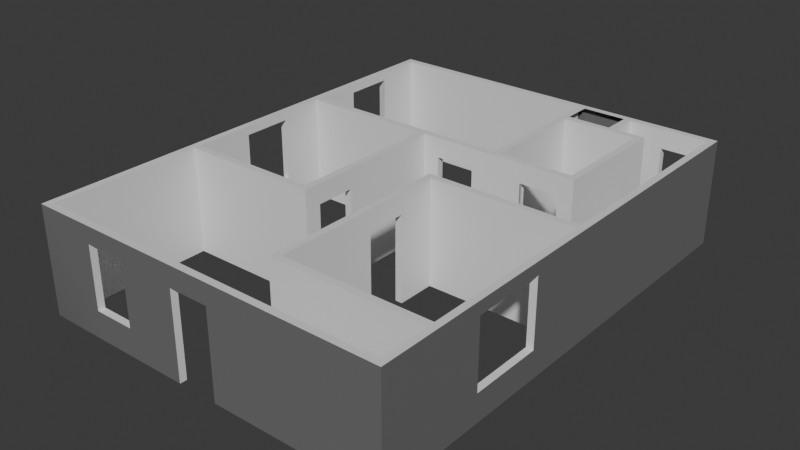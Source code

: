 # Source: 1st_Floor.blend  (saved by Blender 4.5.87; exported with 4.5.12 LTS)
import bpy
from mathutils import Matrix  # noqa: F401  (used for matrix-valued properties, if any)

bpy.ops.wm.read_factory_settings(use_empty=True)
scene = bpy.context.scene
scene.name = 'Scene'

# ---- collections
col_collection = bpy.data.collections.new('Collection'); scene.collection.children.link(col_collection)

# ---- materials (node trees are filled in below, after node groups)
mat_inner_walls = bpy.data.materials.new('Inner Walls')
mat_outer_walls = bpy.data.materials.new('Outer Walls')

# ---- material node trees
mat_inner_walls.use_nodes = True; mat_inner_walls.node_tree.nodes.clear()
_N = mat_inner_walls.node_tree.nodes; _L = mat_inner_walls.node_tree.links
n0 = _N.new('ShaderNodeBsdfPrincipled'); n0.name = 'Principled BSDF'; n0.location = (-200, 100)
n1 = _N.new('ShaderNodeOutputMaterial'); n1.name = 'Material Output'; n1.location = (200, 100)
_L.new(n0.outputs[0], n1.inputs[0])
n1.is_active_output = True
mat_outer_walls.use_nodes = True; mat_outer_walls.node_tree.nodes.clear()
_N = mat_outer_walls.node_tree.nodes; _L = mat_outer_walls.node_tree.links
n0 = _N.new('ShaderNodeBsdfPrincipled'); n0.name = 'Principled BSDF'; n0.location = (-200, 100)
n0.inputs[0].default_value = (0.165, 0.165, 0.165, 1.0)
n1 = _N.new('ShaderNodeOutputMaterial'); n1.name = 'Material Output'; n1.location = (200, 100)
_L.new(n0.outputs[0], n1.inputs[0])
n1.is_active_output = True

# ---- world
world_world = bpy.data.worlds.new('World'); scene.world = world_world
world_world.use_nodes = True; world_world.node_tree.nodes.clear()
_N = world_world.node_tree.nodes; _L = world_world.node_tree.links
n0 = _N.new('ShaderNodeOutputWorld'); n0.name = 'World Output'; n0.location = (200, 100)
n1 = _N.new('ShaderNodeBackground'); n1.name = 'Background'; n1.location = (-200, 100)
n1.inputs[0].default_value = (0.05088, 0.05088, 0.05088, 1.0)
_L.new(n1.outputs[0], n0.inputs[0])
n0.is_active_output = True
world_world.color = (0.05088, 0.05088, 0.05088)
world_world.sun_shadow_jitter_overblur = 0.0

# ---- meshes
me_scene = bpy.data.meshes.new('Scene')
me_scene.from_pydata([(-0.7741, -3.4, -0.2681), (-5.762, -3.4, -0.2681), (5.546, -3.179, 3.092), (-0.7741, -3.179, -0.2681), (-2.571, -3.4, 2.555), (-3.873, -3.179, 3.092), (-2.571, -3.179, 3.092), (-2.571, -3.179, 2.555), (0.4915, -3.4, -0.2681), (0.4915, -3.179, -0.2681), (0.4915, -3.179, 3.092), (5.767, -3.4, -0.2681), (-3.873, -3.4, 3.092), (-3.873, -3.4, 0.6015), (-5.762, -3.4, 3.092), (-5.542, -3.179, 3.092), (-3.873, -3.179, 0.6015), (-0.7684, -3.4, 3.092), (-2.571, -3.4, 0.6015), (-2.571, -3.4, 3.092), (-2.571, -3.179, 0.6015), (-0.7684, -3.179, 3.092), (0.4915, -3.4, 3.092), (0.4915, -3.4, 2.451), (-0.7684, -3.4, 2.451), (-0.7684, -3.179, 2.451), (5.546, -3.179, -0.2681), (-5.763, 9.941, 3.092), (-5.763, 9.941, -0.2681), (0.9708, -1.406, -0.2681), (-5.763, 11.6, 3.092), (-5.763, 11.6, -0.2681), (-5.542, 8.36, -0.2681), (-5.542, 5.233, 3.092), (-5.763, 8.36, 3.092), (-5.763, 9.941, 2.823), (-5.542, 9.941, 3.092), (-5.542, 8.36, 3.092), (-5.542, 8.36, 2.823), (-5.763, 8.36, -0.2681), (-5.542, 9.941, -0.2681), (-5.542, 8.36, 0.8106), (-5.763, 3.645, 0.8126), (-5.763, 3.645, -0.2681), (-5.763, 5.233, -0.2681), (-5.542, 5.233, -0.2681), (-5.542, 3.645, 0.8126), (-5.542, 3.645, -0.2681), (-5.763, 3.645, 3.092), (-5.763, 3.645, 2.818), (-5.763, 5.233, 2.818), (-5.763, 5.233, 3.092), (-5.542, 5.233, 2.818), (-5.542, 3.645, 3.092), (-5.542, 3.645, 2.818), (-5.542, -3.179, -0.2681), (5.767, -0.041, 3.092), (5.767, -3.4, 3.092), (5.546, -0.041, -0.2681), (5.767, 2.261, -0.2681), (5.767, -0.041, -0.2681), (5.767, -0.041, 0.5997), (5.546, -0.041, 0.5997), (5.546, 2.261, 0.5997), (5.546, 2.261, -0.2681), (5.767, 2.261, 3.092), (5.767, -0.041, 2.696), (5.546, -0.041, 2.696), (5.546, -0.041, 3.092), (5.546, 2.261, 3.092), (5.546, 2.261, 2.696), (5.767, 11.61, -0.2681), (5.767, 11.61, 3.092), (4.133, 11.61, -0.2681), (4.133, 11.61, 3.092), (4.133, 11.39, -0.2681), (4.13, 11.61, 2.482), (5.375, 11.61, 2.482), (5.375, 11.61, 3.092), (5.375, 11.39, 2.482), (5.375, 11.39, 3.092), (4.13, 11.39, 3.092), (4.13, 11.39, 2.482), (-1.112, 1.544, -0.2681), (-5.539, 1.765, -0.2681), (-5.539, 1.544, -0.2681), (-1.337, 3.324, -0.2681), (-1.116, 3.324, -0.2681), (-1.337, 6.605, -0.2681), (-1.129, 6.605, -0.2681), (0.6216, 6.605, -0.2681), (2.282, 6.605, -0.2681), (2.282, 6.826, -0.2681), (0.6216, 6.826, -0.2681), (1.429, 10.26, -0.2681), (0.7484, 4.474, -0.2681), (5.546, 4.253, -0.2681), (5.546, -1.627, -0.2681), (5.546, -1.406, -0.2681), (1.429, 6.826, -0.2681), (0.9708, 4.253, -0.2681), (1.208, 6.826, -0.2681), (3.033, 10.49, -0.2681), (-0.6171, 6.605, -0.2681), (2.812, 11.39, -0.2681), (4.009, 6.604, -0.2681), (4.009, 10.49, -0.2681), (3.531, 6.605, 2.486), (3.522, 6.826, 2.486), (2.282, 6.826, 2.486), (-0.6171, 6.605, 2.468), (0.6216, 6.605, 2.468), (0.6216, 6.826, 2.468), (-0.6171, 6.826, 2.468), (-1.116, 2.075, 2.475), (0.75, 3.02, -0.2681), (0.9708, 3.02, -0.2681), (0.75, 3.02, 2.464), (0.75, 1.755, 2.464), (0.9708, 1.755, 2.464), (0.9708, 3.02, 2.464), (0.75, 1.755, -0.2681), (0.75, -1.627, -0.2681), (0.9708, 1.755, -0.2681), (-5.539, 1.544, 3.092), (-5.539, 1.765, 3.092), (-1.337, 6.605, 3.092), (-1.116, 3.324, 3.092), (-1.337, 3.324, 3.092), (-1.129, 6.605, 3.092), (-5.542, 6.605, 3.092), (0.6216, 6.826, 3.092), (0.6216, 6.605, 3.092), (4.009, 10.49, 3.092), (5.546, 4.253, 3.092), (0.7484, 4.474, 3.092), (-0.6171, 6.605, 3.092), (5.546, -1.406, 3.092), (5.546, -1.627, 3.092), (1.208, 6.826, 3.092), (2.812, 11.39, 3.092), (3.033, 11.39, 3.092), (3.033, 10.49, 3.092), (3.522, 6.604, 3.092), (3.788, 10.28, 3.092), (4.009, 6.604, 3.092), (2.282, 6.826, 3.092), (3.522, 6.826, 3.092), (2.282, 6.605, 3.092), (-1.114, 1.544, 3.092), (-1.337, 1.765, 3.092), (0.9708, 3.02, 3.092), (0.75, 3.02, 3.092), (0.9708, 1.755, 3.092), (0.75, 1.755, 3.092), (-3.873, -3.179, 2.555), (0.75, -1.627, 3.092), (-0.6171, 6.825, 3.092), (-3.873, -3.4, 2.555), (-2.571, -3.4, -0.2681), (-3.873, -3.4, -0.2681), (-2.571, -3.179, -0.2681), (-3.873, -3.179, -0.2681), (0.4915, -3.179, 2.451), (5.767, 2.261, 0.5997), (5.767, 2.261, 2.696), (5.546, 4.474, -0.2681), (5.546, 4.474, 3.092), (5.546, 11.39, -0.2681), (5.546, 11.39, 3.092), (5.375, 11.61, -0.2681), (5.375, 11.39, -0.2681), (-1.337, 3.324, 2.475), (-1.116, 3.324, 2.475), (-1.336, 1.765, -0.2681), (-1.337, 2.075, 2.475), (-5.763, 5.233, 0.8126), (-5.542, 5.233, 0.8126), (-5.763, 9.941, 0.8106), (-5.542, 9.941, 2.823), (-5.542, 9.941, 0.8106), (-5.763, 8.36, 0.8106), (-5.763, 8.36, 2.823), (-5.542, 11.39, 3.092), (-5.542, 11.39, -0.2681), (0.9708, -1.406, 3.092), (1.429, 6.826, 3.092), (3.033, 11.39, -0.2681), (-0.6171, 6.825, -0.2681), (1.429, 11.39, -0.2681), (1.208, 11.39, -0.2681), (-1.337, 2.075, 3.092), (0.9708, 4.253, 3.092), (-1.116, 2.075, 3.092), (-1.114, 2.075, -0.2681), (-1.336, 2.075, -0.2681), (1.429, 11.39, 3.092), (1.208, 11.39, 3.092), (3.788, 6.826, -0.2681), (3.788, 6.826, 3.092), (3.531, 6.604, -0.2681), (3.531, 6.826, -0.2681), (3.788, 10.28, -0.2681), (1.429, 10.49, -0.2681), (1.429, 10.49, 3.092), (1.429, 10.26, 3.092), (2.812, 10.49, 3.092), (2.812, 10.49, -0.2681), (2.282, 6.605, 2.486), (-5.542, 6.826, -0.2681), (-5.542, 6.605, -0.2681), (-5.542, 6.826, 3.092), (-3.222, -3.179, 2.555), (-3.222, -3.4, 2.555)], [], [(5, 12, 19, 6), (33, 53, 54, 52), (5, 6, 7, 212, 155), (20, 16, 13, 18), (67, 62, 137), (13, 158, 14), (163, 10, 2), (21, 10, 163, 25), (12, 5, 15, 14), (180, 178, 181, 41), (74, 78, 77, 76), (42, 176, 44, 43), (62, 67, 66, 61), (63, 70, 134), (106, 133, 144, 202), (32, 39, 28, 40), (111, 132, 136, 110), (174, 84, 125, 150), (144, 205, 94, 202), (45, 44, 39, 32, 209, 210), (164, 59, 71), (164, 61, 60, 59), (45, 177, 176, 44), (133, 142, 206, 204, 205, 144), (143, 148, 208, 107), (148, 146, 186, 139, 131, 132), (4, 7, 20, 18), (13, 16, 155, 158), (156, 122, 97, 138), (34, 27, 35, 182), (178, 35, 30), (76, 73, 31), (70, 63, 164, 165), (25, 3, 20), (125, 53, 48, 14, 15, 124), (46, 42, 49, 54), (97, 98, 58, 60, 11, 26), (80, 78, 74, 81), (186, 139, 101, 99), (40, 28, 31, 184), (38, 182, 35, 179), (131, 157, 136, 132), (172, 173, 114, 175), (111, 91, 208), (70, 165, 66, 67), (118, 121, 122), (146, 147, 108, 109), (99, 186, 146, 109, 92), (50, 182, 181), (172, 128, 126), (6, 19, 17, 21), (212, 213, 158, 155), (10, 22, 57, 2), (7, 25, 20), (1, 55, 162, 160), (163, 23, 24, 25), (29, 123, 119), (129, 126, 128, 127), (30, 27, 36, 183), (177, 176, 42, 46), (33, 51, 48, 53), (68, 69, 70, 67), (68, 56, 65, 69), (69, 65, 72, 169, 167, 134), (142, 133, 106, 102), (80, 81, 82, 79), (125, 124, 149, 150), (149, 124, 85, 83), (47, 43, 44, 45), (86, 87, 173, 172), (121, 123, 29, 122), (177, 45, 210), (48, 51, 50, 49), (179, 180, 40, 184, 183, 36), (154, 152, 117, 118), (122, 29, 98, 97), (185, 137, 98, 29), (138, 137, 185, 156), (83, 85, 84, 174), (82, 76, 77, 79), (197, 139, 186, 205, 204, 196), (205, 186, 99, 94), (133, 145, 105, 106), (208, 109, 108, 107), (117, 120, 119, 118), (181, 178, 28, 39), (102, 207, 104, 187), (95, 166, 96, 100), (112, 113, 157, 131), (81, 74, 30, 183, 197, 196, 140, 141), (191, 193, 127, 128), (141, 140, 206, 142), (154, 153, 151, 152), (152, 151, 192, 135), (199, 145, 133, 144), (120, 116, 100), (156, 185, 153, 154), (95, 100, 116, 115), (122, 156, 118), (24, 23, 22, 17), (9, 8, 23, 163), (19, 12, 158, 213, 4), (21, 17, 22, 10), (36, 27, 34, 37), (36, 37, 38, 179), (180, 41, 32, 40), (46, 54, 125), (83, 174, 195, 194), (177, 46, 47, 45), (23, 8, 11), (62, 63, 64, 58), (65, 56, 66, 165), (143, 147, 146, 148), (73, 76, 82, 75), (147, 143, 145, 199), (126, 130, 210, 88), (37, 34, 51, 33, 130, 211), (94, 203, 207, 102, 106, 202), (135, 167, 166, 95), (141, 142, 102, 187), (105, 198, 202, 106), (151, 153, 119, 120), (128, 172, 175, 191), (150, 149, 193, 191), (118, 119, 123, 121), (3, 25, 24, 0), (42, 14, 49), (54, 49, 50, 52), (13, 160, 159, 18), (16, 20, 161, 162), (55, 15, 16), (24, 4, 18), (57, 56, 68, 137, 138, 2), (26, 11, 8, 9), (62, 61, 164, 63), (11, 60, 61), (64, 59, 60, 58), (134, 167, 135, 192), (72, 78, 80, 169), (168, 171, 170, 71), (169, 80, 79), (77, 72, 71), (166, 167, 169, 168), (170, 171, 79, 77), (115, 116, 120, 117), (176, 177, 52, 50), (179, 35, 178, 180), (41, 181, 182, 38), (131, 139, 101, 93, 112), (113, 110, 103, 188), (89, 103, 110), (129, 127, 173), (129, 136, 157, 211, 130, 126), (134, 192, 100, 96), (93, 90, 111, 112), (175, 114, 194, 195), (83, 194, 114), (114, 173, 127, 193), (175, 195, 174), (187, 75, 82), (190, 197, 183, 184), (198, 105, 200, 201), (202, 198, 199, 144), (201, 200, 107, 108), (107, 105, 145), (201, 108, 147, 199, 198), (90, 93, 101, 99, 92, 91), (59, 64, 168, 71), (139, 197, 190, 101), (101, 190, 189, 203, 94, 99), (91, 92, 109, 208), (73, 75, 187, 104, 189, 190, 184, 31), (47, 84, 85, 55, 1, 43), (160, 162, 161, 159), (159, 161, 3, 0), (37, 211, 209, 32, 41, 38), (211, 130, 210, 209), (157, 113, 188, 209, 211), (89, 88, 210, 209, 188, 103), (87, 86, 88, 89), (168, 64, 96, 166), (7, 4, 213, 212), (115, 117, 95), (156, 154, 118), (117, 152, 135), (155, 16, 15), (7, 6, 21), (16, 162, 55), (21, 25, 7), (3, 161, 20), (85, 124, 15, 55), (193, 149, 114), (26, 9, 163), (2, 26, 163), (149, 83, 114), (97, 26, 2, 138), (96, 64, 63), (70, 69, 134), (96, 63, 134), (62, 58, 98), (98, 137, 62), (137, 68, 67), (15, 5, 155), (173, 87, 89), (89, 129, 173), (53, 125, 54), (125, 84, 46), (84, 47, 46), (210, 130, 177), (130, 33, 52), (130, 52, 177), (126, 88, 172), (88, 86, 172), (174, 150, 175), (150, 191, 175), (136, 129, 110), (129, 89, 110), (208, 148, 132), (111, 90, 91), (208, 132, 111), (145, 143, 107), (107, 200, 105), (100, 192, 120), (192, 151, 120), (119, 153, 185), (185, 29, 119), (79, 171, 168), (168, 169, 79), (82, 81, 141), (141, 187, 82), (31, 30, 76), (30, 74, 76), (71, 170, 77), (77, 78, 72), (71, 72, 164), (72, 65, 165), (165, 164, 72), (56, 57, 66), (57, 11, 61), (66, 57, 61), (11, 57, 23), (57, 22, 23), (159, 0, 18), (0, 24, 18), (24, 17, 4), (17, 19, 4), (1, 160, 13), (158, 12, 14), (1, 13, 14), (42, 43, 1), (1, 14, 42), (14, 48, 49), (50, 51, 182), (51, 34, 182), (39, 44, 181), (44, 176, 181), (176, 50, 181), (31, 28, 178), (35, 27, 30), (31, 178, 30), (95, 117, 135)])
me_scene.polygons.foreach_set('material_index', [0, 0, 0, 0, 0, 1, 0, 0, 0, 0, 1, 1, 0, 0, 0, 0, 0, 0, 0, 0, 1, 1, 0, 0, 0, 0, 0, 0, 0, 1, 1, 1, 0, 0, 0, 0, 0, 0, 0, 0, 0, 0, 0, 0, 0, 0, 0, 0, 1, 0, 0, 0, 0, 0, 0, 0, 0, 0, 0, 0, 0, 0, 0, 0, 0, 0, 0, 0, 0, 0, 0, 0, 1, 0, 0, 0, 0, 0, 0, 0, 0, 0, 0, 0, 0, 1, 0, 0, 0, 0, 0, 0, 0, 0, 0, 0, 0, 0, 0, 1, 0, 1, 0, 0, 0, 0, 0, 0, 0, 1, 0, 1, 0, 0, 0, 0, 0, 0, 0, 0, 0, 0, 0, 0, 0, 0, 1, 0, 1, 0, 0, 1, 0, 0, 0, 1, 0, 0, 0, 0, 0, 1, 0, 0, 0, 0, 0, 0, 0, 0, 0, 0, 0, 0, 0, 0, 0, 0, 0, 0, 0, 0, 0, 0, 0, 0, 0, 0, 0, 0, 0, 0, 0, 0, 0, 0, 0, 0, 0, 0, 0, 0, 0, 0, 0, 0, 0, 0, 0, 0, 0, 0, 0, 0, 0, 0, 0, 0, 0, 0, 0, 0, 0, 0, 0, 0, 0, 0, 0, 0, 0, 0, 0, 0, 0, 0, 0, 0, 0, 0, 0, 0, 0, 0, 0, 0, 0, 0, 0, 0, 1, 1, 1, 1, 1, 1, 1, 1, 1, 1, 1, 1, 1, 1, 1, 1, 1, 1, 1, 1, 1, 1, 1, 1, 1, 1, 1, 1, 1, 1, 0])
_uv = me_scene.uv_layers.new(name='UVSet0')
_uv.uv.foreach_set('vector', [0.05544, 0.006479, 0.05544, 0.0, 0.09363, 0.0, 0.09363, 0.006479, 0.2957, 0.5422, 0.2957, 0.4956, 0.3038, 0.4956, 0.3038, 0.5422, 0.1972, 0.7168, 0.1972, 0.6786, 0.2129, 0.6786, 0.2129, 0.6977, 0.2129, 0.7168, 0.8546, 0.345, 0.8546, 0.3832, 0.8481, 0.3832, 0.8481, 0.345, 0.7949, 0.305, 0.8565, 0.305, 0.7833, 0.345, 0.1716, 0.4959, 0.1143, 0.4959, 0.09858, 0.4405, 0.216, 0.5887, 0.1972, 0.5887, 0.1972, 0.4405, 0.1972, 0.6257, 0.1972, 0.5887, 0.216, 0.5887, 0.216, 0.6257, 0.05544, 0.0, 0.05544, 0.006479, 0.006473, 0.006479, 2.785e-05, 0.0, 0.5979, 0.8447, 0.5915, 0.8447, 0.5915, 0.7983, 0.5979, 0.7983, 1.908e-08, 0.4884, 2.183e-08, 0.452, 0.01789, 0.452, 0.01789, 0.4885, 0.7589, 0.6471, 0.7589, 0.6937, 0.7271, 0.6937, 0.7271, 0.6471, 0.8157, 0.4065, 0.8157, 0.345, 0.8222, 0.345, 0.8222, 0.4065, 0.8565, 0.2374, 0.7949, 0.2374, 0.7833, 0.179, 0.9243, 0.539, 0.9243, 0.4404, 0.9308, 0.4404, 0.9308, 0.539, 0.6221, 0.345, 0.6286, 0.345, 0.6286, 0.3914, 0.6221, 0.3914, 0.3141, 0.7743, 0.2957, 0.7743, 0.2957, 0.7379, 0.3141, 0.7379, 0.9805, 0.2217, 0.9805, 0.345, 0.8819, 0.345, 0.8819, 0.2217, 0.9308, 0.4404, 1.0, 0.4404, 1.0, 0.539, 0.9308, 0.539, 0.6221, 0.2533, 0.6286, 0.2533, 0.6286, 0.345, 0.6221, 0.345, 0.6221, 0.3, 0.6221, 0.2935, 0.7017, 0.6065, 0.7271, 0.6065, 0.7271, 0.8808, 0.7017, 0.6065, 0.7017, 0.539, 0.7271, 0.539, 0.7271, 0.6065, 0.6181, 0.6296, 0.6181, 0.5979, 0.6246, 0.5979, 0.6246, 0.6296, 0.2867, 0.4074, 0.2581, 0.4074, 0.2516, 0.4074, 0.211, 0.4074, 0.211, 0.4009, 0.2802, 0.4015, 0.2957, 0.8594, 0.2957, 0.823, 0.3135, 0.823, 0.3135, 0.8596, 0.236, 0.2935, 0.236, 0.3, 0.211, 0.3, 0.2045, 0.3, 0.1873, 0.3, 0.1873, 0.2935, 0.6181, 0.791, 0.6246, 0.791, 0.6246, 0.8483, 0.6181, 0.8483, 0.8481, 0.4023, 0.8416, 0.4023, 0.8416, 0.345, 0.8481, 0.345, 0.8257, 0.4404, 0.9243, 0.4404, 0.9243, 0.5811, 0.8257, 0.5811, 0.8257, 0.7854, 0.8257, 0.8318, 0.8178, 0.8318, 0.8178, 0.7854, 0.7588, 0.8318, 0.8178, 0.8318, 0.8257, 0.8804, 0.01789, 0.4885, 0.09858, 0.4884, 0.09858, 0.7787, 0.8157, 0.345, 0.8157, 0.4065, 0.8092, 0.4065, 0.8092, 0.345, 0.216, 0.6257, 0.2957, 0.6259, 0.2702, 0.6786, 0.00656, 0.1515, 0.006479, 0.2067, 0.0, 0.2067, 2.785e-05, 0.0, 0.006473, 0.006479, 0.00656, 0.145, 0.8416, 0.4038, 0.8352, 0.4038, 0.8352, 0.345, 0.8416, 0.345, 0.635, 0.05201, 0.635, 0.05849, 0.635, 0.09855, 0.6286, 0.09855, 0.6286, 2.299e-08, 0.635, 0.006479, 0.3268, 0.434, 0.3268, 0.4405, 0.2903, 0.4405, 0.2902, 0.434, 0.6201, 0.4405, 0.6266, 0.4405, 0.6266, 0.539, 0.6201, 0.539, 0.6221, 0.3914, 0.6286, 0.3914, 0.6286, 0.4399, 0.6221, 0.434, 0.6045, 0.7986, 0.6109, 0.7986, 0.6109, 0.845, 0.6045, 0.845, 0.1873, 0.3, 0.151, 0.3, 0.151, 0.2935, 0.1873, 0.2935, 0.8676, 0.3817, 0.8611, 0.3817, 0.8611, 0.345, 0.8675, 0.345, 0.3141, 0.7743, 0.3943, 0.823, 0.3135, 0.823, 0.8028, 0.4126, 0.7963, 0.4126, 0.7963, 0.345, 0.8028, 0.345, 0.864, 0.09924, 0.7833, 0.09924, 0.7833, 3.133e-10, 0.9493, 0.6376, 0.9857, 0.6376, 0.9857, 0.6554, 0.9493, 0.6554, 0.9243, 0.7362, 0.9243, 0.6376, 0.9493, 0.6376, 0.9493, 0.6554, 0.9493, 0.7362, 0.8177, 0.6937, 0.8178, 0.7854, 0.7588, 0.7854, 0.179, 0.8244, 0.1972, 0.8244, 0.1972, 0.9207, 0.09363, 0.006479, 0.09363, 0.0, 0.1465, 0.0, 0.1465, 0.006479, 0.8546, 0.4023, 0.8481, 0.4023, 0.8481, 0.3832, 0.8546, 0.3832, 0.1835, 0.006479, 0.1835, 0.0, 0.3383, 0.0, 0.3318, 0.006479, 0.2129, 0.6786, 0.216, 0.6257, 0.2702, 0.6786, 0.6285, -6.994e-09, 0.6221, 0.006479, 0.5731, 0.006479, 0.5731, -6.994e-09, 0.8611, 0.382, 0.8546, 0.382, 0.8546, 0.345, 0.8611, 0.345, 0.3943, 0.8095, 0.3943, 0.7167, 0.475, 0.7167, 0.1359, 0.2935, 0.1298, 0.2935, 0.1298, 0.1973, 0.1363, 0.1973, 8.953e-07, 0.4399, 8.953e-07, 0.3914, 0.00648, 0.3914, 0.00648, 0.434, 0.6174, 0.8447, 0.6109, 0.8447, 0.6109, 0.7981, 0.6174, 0.7981, 0.00648, 0.2533, 0.0, 0.2533, 0.0, 0.2067, 0.006479, 0.2067, 0.7833, 0.305, 0.7833, 0.2374, 0.7949, 0.2374, 0.7949, 0.305, 0.3318, 0.09855, 0.3383, 0.09855, 0.3383, 0.1661, 0.3318, 0.1661, 0.3318, 0.1661, 0.3383, 0.1661, 0.3383, 0.4404, 0.3318, 0.434, 0.3318, 0.231, 0.3318, 0.2245, 0.5915, 0.4405, 0.6201, 0.4405, 0.6201, 0.539, 0.5915, 0.539, 0.9293, 0.539, 0.9659, 0.539, 0.9659, 0.5569, 0.9293, 0.5569, 0.00656, 0.1515, 0.00656, 0.145, 0.1364, 0.145, 0.1298, 0.1515, 0.8819, 0.1298, 0.8819, -3.363e-09, 0.9805, 4.08e-09, 0.9805, 0.1299, 0.6221, 0.2067, 0.6286, 0.2067, 0.6286, 0.2533, 0.6221, 0.2533, 0.7963, 0.4255, 0.7898, 0.4255, 0.7898, 0.345, 0.7963, 0.345, 0.7757, 0.1512, 0.7693, 0.1512, 0.7693, 0.05849, 0.7757, 0.05201, 0.3626, 0.5422, 0.3943, 0.5422, 0.3943, 0.5825, 0.8257, 0.6471, 0.8257, 0.6937, 0.8177, 0.6937, 0.8177, 0.6471, 0.3036, 0.6803, 0.3627, 0.6803, 0.3943, 0.6803, 0.3943, 0.7229, 0.2957, 0.7229, 0.2957, 0.6803, 0.8819, 0.09924, 0.8819, 0.1363, 0.864, 0.1363, 0.864, 0.09924, 0.7757, 0.05201, 0.7693, 0.05849, 0.635, 0.05849, 0.635, 0.05201, 0.3943, 0.9437, 0.3943, 0.8095, 0.4929, 0.8095, 0.4929, 0.9437, 0.3318, 0.05201, 0.3318, 0.05849, 0.1976, 0.05849, 0.1911, 0.05201, 0.4921, 0.145, 0.622, 0.145, 0.622, 0.1515, 0.4987, 0.1515, 0.8611, 0.3832, 0.8676, 0.3832, 0.8676, 0.4197, 0.8611, 0.4197, 0.2045, 0.434, 0.2045, 0.3, 0.211, 0.3, 0.211, 0.4009, 0.211, 0.4074, 0.211, 0.434, 0.6286, 0.9817, 0.6286, 0.8808, 0.7271, 0.8808, 0.7271, 0.9817, 0.2957, 0.9875, 0.2957, 0.8737, 0.3943, 0.8737, 0.3943, 0.9875, 0.8546, 0.3832, 0.8611, 0.3832, 0.8611, 0.4196, 0.8546, 0.4199, 0.8481, 0.4394, 0.8416, 0.4394, 0.8416, 0.4023, 0.8481, 0.4023, 0.7588, 0.7854, 0.7588, 0.8318, 0.7271, 0.8318, 0.7271, 0.7854, 0.3705, 0.4074, 0.377, 0.4074, 0.377, 0.434, 0.3705, 0.434, 0.9243, 0.8769, 0.9243, 0.7362, 0.9308, 0.7362, 0.9308, 0.8704, 0.5731, 0.6213, 0.5731, 0.5849, 0.5915, 0.5849, 0.5915, 0.6213, 0.2902, 0.434, 0.2903, 0.4405, 8.953e-07, 0.4399, 0.00648, 0.434, 0.2045, 0.434, 0.211, 0.434, 0.2516, 0.434, 0.2581, 0.434, 0.1298, 0.1606, 0.1363, 0.1606, 0.1363, 0.1973, 0.1298, 0.1973, 0.2581, 0.434, 0.2516, 0.434, 0.2516, 0.4074, 0.2581, 0.4074, 0.1911, 0.1512, 0.1976, 0.1512, 0.1976, 0.1884, 0.1911, 0.1884, 0.1911, 0.1884, 0.1976, 0.1884, 0.1976, 0.2245, 0.191, 0.231, 0.2802, 0.3, 0.2867, 0.2935, 0.2867, 0.4074, 0.2802, 0.4015, 0.475, 0.6796, 0.3943, 0.6796, 0.3943, 0.6434, 0.1911, 0.05201, 0.1976, 0.05849, 0.1976, 0.1512, 0.1911, 0.1512, 0.9243, 0.8769, 0.9308, 0.8704, 0.9669, 0.8704, 0.9669, 0.8769, 0.7833, 3.133e-10, 0.8819, -3.632e-09, 0.864, 0.09924, 0.1174, 0.587, 0.1174, 0.6239, 0.09858, 0.6239, 0.09858, 0.587, 0.6045, 0.7982, 0.598, 0.7982, 0.598, 0.7184, 0.6045, 0.7184, 0.09858, 0.5341, 0.09858, 0.4959, 0.1143, 0.4959, 0.1143, 0.515, 0.1143, 0.5341, 0.1465, 0.006479, 0.1465, 0.0, 0.1835, 0.0, 0.1835, 0.006479, 0.00648, 0.3914, 8.953e-07, 0.3914, 8.953e-07, 0.345, 0.00648, 0.345, 0.2957, 0.6803, 0.2957, 0.6339, 0.3036, 0.6339, 0.3036, 0.6803, 0.3627, 0.6803, 0.3627, 0.6339, 0.3943, 0.6339, 0.3943, 0.6803, 0.3626, 0.4956, 0.3038, 0.4956, 0.2957, 0.4405, 0.4921, 0.145, 0.4987, 0.1515, 0.4987, 0.1606, 0.4922, 0.1606, 0.3626, 0.5422, 0.3626, 0.4956, 0.3943, 0.4956, 0.3943, 0.5422, 0.1174, 0.6239, 0.1972, 0.6239, 0.1972, 0.7787, 0.8565, 0.305, 0.8565, 0.2374, 0.8819, 0.2374, 0.8819, 0.305, 0.6286, 0.6065, 0.6286, 0.539, 0.6402, 0.539, 0.6402, 0.6065, 0.2724, 0.2935, 0.2724, 0.3, 0.236, 0.3, 0.236, 0.2935, 0.6109, 0.7183, 0.6109, 0.6376, 0.6174, 0.6376, 0.6174, 0.7183, 0.2724, 0.3, 0.2724, 0.2935, 0.2867, 0.2935, 0.2802, 0.3, 0.8257, 0.9773, 0.8257, 0.8539, 0.9243, 0.8539, 0.9243, 0.9773, 0.00648, 0.345, 8.953e-07, 0.345, 0.0, 0.2533, 0.00648, 0.2533, 0.00648, 0.2935, 0.00648, 0.3, 0.4176, 0.4009, 0.4176, 0.4074, 0.377, 0.4074, 0.3705, 0.4074, 0.3419, 0.4074, 0.3484, 0.4015, 0.09858, 0.7787, 0.09858, 0.9195, 1.259e-08, 0.9195, 1.961e-09, 0.7787, 0.5915, 0.539, 0.6181, 0.539, 0.6181, 0.6376, 0.5915, 0.6376, 0.3419, 0.2935, 0.3484, 0.3, 0.3484, 0.4015, 0.3419, 0.4074, 0.4929, 0.6796, 0.4929, 0.7167, 0.475, 0.7167, 0.475, 0.6796, 0.1972, 0.8244, 0.179, 0.8244, 0.179, 0.7878, 0.1972, 0.7878, 0.1298, 0.1515, 0.1364, 0.145, 0.1363, 0.1606, 0.1298, 0.1606, 0.6181, 0.7104, 0.6246, 0.7104, 0.6246, 0.791, 0.6181, 0.791, 0.6109, 0.7981, 0.6109, 0.7183, 0.6174, 0.7183, 0.6174, 0.7981, 0.7589, 0.6471, 0.8257, 0.4404, 0.8177, 0.6471, 0.598, 0.7982, 0.6045, 0.7982, 0.6045, 0.8448, 0.598, 0.8448, 0.1716, 0.4959, 0.1972, 0.4959, 0.1972, 0.5341, 0.1716, 0.5341, 0.2702, 0.7168, 0.2702, 0.6786, 0.2957, 0.6786, 0.2957, 0.7168, 0.2957, 0.7658, 0.1972, 0.7658, 0.2702, 0.7168, 0.1174, 0.587, 0.1143, 0.5341, 0.1716, 0.5341, 0.3383, 0.0, 0.3383, 0.09855, 0.3318, 0.09855, 0.3318, 0.05849, 0.3318, 0.05201, 0.3318, 0.006479, 0.635, 0.006479, 0.6286, 2.299e-08, 0.7833, 1.154e-08, 0.7833, 0.006479, 0.8028, 0.345, 0.8092, 0.345, 0.8092, 0.4126, 0.8028, 0.4126, 0.7271, 0.4404, 0.7271, 0.539, 0.7017, 0.539, 0.635, 0.1661, 0.6286, 0.1661, 0.6286, 0.09855, 0.635, 0.09855, 0.3318, 0.2245, 0.3318, 0.231, 0.191, 0.231, 0.1976, 0.2245, 0.3383, 0.4404, 0.3268, 0.4405, 0.3268, 0.434, 0.3318, 0.434, 0.635, 0.434, 0.6401, 0.434, 0.6401, 0.4404, 0.6286, 0.4404, 0.9243, 0.539, 0.9293, 0.539, 0.9293, 0.5569, 0.01789, 0.452, 2.27e-08, 0.4405, 0.09858, 0.4405, 0.3943, 0.4405, 0.4929, 0.4405, 0.4929, 0.6434, 0.3943, 0.6434, 0.6109, 0.7183, 0.6045, 0.7183, 0.6045, 0.6376, 0.6109, 0.6376, 0.7898, 0.4257, 0.7833, 0.4257, 0.7833, 0.345, 0.7898, 0.345, 0.6246, 0.5979, 0.6181, 0.5979, 0.6181, 0.539, 0.6246, 0.539, 0.8222, 0.345, 0.8287, 0.345, 0.8287, 0.4041, 0.8222, 0.4041, 0.8352, 0.4041, 0.8287, 0.4041, 0.8287, 0.345, 0.8352, 0.345, 0.5915, 0.6213, 0.5915, 0.6385, 0.4929, 0.6385, 0.4929, 0.6213, 0.5731, 0.6213, 0.6045, 0.7183, 0.6109, 0.7183, 0.6109, 0.7986, 0.6045, 0.7986, 0.3943, 0.7229, 0.3943, 0.7379, 0.3141, 0.7379, 0.1972, 0.9142, 0.1972, 0.818, 0.2153, 0.818, 0.1359, 0.2935, 0.151, 0.2935, 0.151, 0.3, 0.00648, 0.3, 0.00648, 0.2935, 0.1298, 0.2935, 0.8257, 0.8539, 0.8257, 0.7197, 0.9243, 0.7197, 0.9243, 0.8539, 0.5979, 0.7983, 0.5915, 0.7983, 0.5915, 0.7181, 0.5979, 0.7181, 0.5915, 0.6376, 0.5979, 0.6376, 0.598, 0.7181, 0.5915, 0.7181, 0.2957, 0.7658, 0.2957, 0.7813, 0.2153, 0.7813, 0.2153, 0.7813, 0.2153, 0.818, 0.1972, 0.818, 0.1972, 0.7813, 0.179, 0.7878, 0.09858, 0.7878, 0.09858, 0.7787, 0.998, 0.6376, 0.9658, 0.6376, 0.9659, 0.5569, 0.5915, 0.8365, 0.4929, 0.8365, 0.4929, 0.6385, 0.5915, 0.6385, 0.3484, 0.3, 0.3419, 0.2935, 0.3559, 0.2935, 0.3559, 0.3, 0.7271, 0.9818, 0.7271, 0.8804, 0.8257, 0.8804, 0.8257, 0.9818, 0.6246, 0.7104, 0.6181, 0.7104, 0.6181, 0.6296, 0.6246, 0.6296, 0.3135, 0.8596, 0.3943, 0.8737, 0.2957, 0.8737, 0.986, 0.7362, 0.9857, 0.6554, 0.9857, 0.6376, 0.9935, 0.6376, 0.9935, 0.7362, 0.4413, 0.2935, 0.4413, 0.3, 0.4241, 0.3, 0.4176, 0.3, 0.3926, 0.3, 0.3926, 0.2935, 0.6286, 0.1661, 0.635, 0.1661, 0.635, 0.434, 0.6286, 0.4404, 0.5915, 0.8365, 0.5915, 0.9705, 0.4929, 0.9705, 0.4929, 0.8365, 0.4241, 0.3, 0.4241, 0.434, 0.4176, 0.434, 0.4176, 0.4074, 0.4176, 0.4009, 0.4176, 0.3, 0.6045, 0.7184, 0.598, 0.7184, 0.598, 0.6376, 0.6045, 0.6376, 0.3383, 0.4405, 0.3383, 0.434, 0.3705, 0.434, 0.377, 0.434, 0.4176, 0.434, 0.4241, 0.434, 0.6221, 0.434, 0.6286, 0.4399, 0.6221, 0.2067, 0.622, 0.1515, 0.622, 0.145, 0.6221, 0.006479, 0.6285, -6.994e-09, 0.6286, 0.2067, 0.5731, -6.994e-09, 0.5731, 0.006479, 0.5349, 0.006479, 0.5349, -6.994e-09, 0.5349, -6.994e-09, 0.5349, 0.006479, 0.4822, 0.006479, 0.4822, -6.994e-09, 0.2957, 0.6339, 0.2957, 0.5889, 0.3943, 0.5889, 0.3943, 0.6339, 0.3627, 0.6339, 0.3036, 0.6339, 0.2957, 0.5889, 0.2957, 0.5825, 0.3943, 0.5825, 0.3943, 0.5889, 0.5915, 0.5849, 0.5731, 0.5849, 0.4929, 0.5849, 0.4929, 0.4405, 0.5915, 0.4405, 0.4926, 0.2935, 0.4987, 0.2935, 0.6221, 0.2935, 0.6221, 0.3, 0.4776, 0.3, 0.4776, 0.2935, 0.4922, 0.1973, 0.4987, 0.1973, 0.4987, 0.2935, 0.4926, 0.2935, 0.6266, 0.7083, 0.6266, 0.4405, 0.6266, 0.4989, 0.6266, 0.5054, 0.8546, 0.4214, 0.8481, 0.4214, 0.8481, 0.4023, 0.8546, 0.4023, 0.7833, 0.1363, 0.864, 0.1363, 0.7833, 0.179, 0.8819, -3.632e-09, 0.8819, 0.09924, 0.864, 0.09924, 0.864, 0.1363, 0.8819, 0.1363, 0.8819, 0.179, 0.2129, 0.7168, 0.2702, 0.7168, 0.1972, 0.7658, 0.2129, 0.6786, 0.1972, 0.6786, 0.1972, 0.6257, 0.2702, 0.7168, 0.2957, 0.7168, 0.2957, 0.7658, 0.1972, 0.6257, 0.216, 0.6257, 0.2129, 0.6786, 0.2957, 0.6259, 0.2957, 0.6786, 0.2702, 0.6786, 0.8257, 0.5811, 0.9243, 0.5811, 0.9243, 0.7197, 0.8257, 0.7197, 0.1972, 0.7813, 0.1972, 0.7658, 0.2153, 0.7813, 0.2957, 0.4405, 0.2957, 0.5887, 0.216, 0.5887, 0.1972, 0.4405, 0.2957, 0.4405, 0.216, 0.5887, 0.1972, 0.7658, 0.2957, 0.7658, 0.2153, 0.7813, 0.9698, 0.9755, 0.9243, 0.9755, 0.9243, 0.8769, 0.9698, 0.8769, 0.8819, 0.179, 0.8819, 0.2374, 0.8565, 0.2374, 0.7949, 0.2374, 0.7833, 0.2374, 0.7833, 0.179, 0.8819, 0.179, 0.8565, 0.2374, 0.7833, 0.179, 0.8565, 0.305, 0.8819, 0.305, 0.8819, 0.345, 0.8819, 0.345, 0.7833, 0.345, 0.8565, 0.305, 0.7833, 0.345, 0.7833, 0.305, 0.7949, 0.305, 0.1972, 0.7658, 0.1972, 0.7168, 0.2129, 0.7168, 0.2153, 0.818, 0.2957, 0.818, 0.2957, 0.9142, 0.2957, 0.9142, 0.1972, 0.9142, 0.2153, 0.818, 0.2957, 0.4956, 0.2957, 0.4405, 0.3038, 0.4956, 0.2957, 0.4405, 0.3943, 0.4405, 0.3626, 0.4956, 0.3943, 0.4405, 0.3943, 0.4956, 0.3626, 0.4956, 0.3943, 0.5825, 0.2957, 0.5825, 0.3626, 0.5422, 0.2957, 0.5825, 0.2957, 0.5422, 0.3038, 0.5422, 0.2957, 0.5825, 0.3038, 0.5422, 0.3626, 0.5422, 0.1972, 0.9207, 0.09858, 0.9207, 0.179, 0.8244, 0.09858, 0.9207, 0.09858, 0.8244, 0.179, 0.8244, 0.09858, 0.7787, 0.1972, 0.7787, 0.179, 0.7878, 0.1972, 0.7787, 0.1972, 0.7878, 0.179, 0.7878, 0.2957, 0.7379, 0.2957, 0.7229, 0.3141, 0.7379, 0.2957, 0.7229, 0.3943, 0.7229, 0.3141, 0.7379, 0.3135, 0.823, 0.2957, 0.823, 0.2957, 0.7743, 0.3141, 0.7743, 0.3943, 0.7743, 0.3943, 0.823, 0.3135, 0.823, 0.2957, 0.7743, 0.3141, 0.7743, 0.2957, 0.8737, 0.2957, 0.8594, 0.3135, 0.8596, 0.3135, 0.8596, 0.3943, 0.8596, 0.3943, 0.8737, 0.3943, 0.6434, 0.4929, 0.6434, 0.475, 0.6796, 0.4929, 0.6434, 0.4929, 0.6796, 0.475, 0.6796, 0.475, 0.7167, 0.4929, 0.7167, 0.4929, 0.8095, 0.4929, 0.8095, 0.3943, 0.8095, 0.475, 0.7167, 0.9293, 0.5569, 0.9293, 0.6376, 0.9243, 0.6376, 0.9243, 0.6376, 0.9243, 0.539, 0.9293, 0.5569, 0.9659, 0.5569, 0.9659, 0.539, 0.998, 0.539, 0.998, 0.539, 0.998, 0.6376, 0.9659, 0.5569, 0.09858, 0.7787, 4.159e-09, 0.7787, 0.01789, 0.4885, 4.159e-09, 0.7787, 1.908e-08, 0.4884, 0.01789, 0.4885, 0.09858, 0.4405, 0.09858, 0.452, 0.01789, 0.452, 0.01789, 0.452, 2.183e-08, 0.452, 2.27e-08, 0.4405, 0.7271, 0.8808, 0.6286, 0.8808, 0.7017, 0.6065, 0.6286, 0.8808, 0.6286, 0.6065, 0.6402, 0.6065, 0.6402, 0.6065, 0.7017, 0.6065, 0.6286, 0.8808, 0.6286, 0.539, 0.6286, 0.4404, 0.6402, 0.539, 0.6286, 0.4404, 0.7271, 0.4404, 0.7017, 0.539, 0.6402, 0.539, 0.6286, 0.4404, 0.7017, 0.539, 0.1972, 0.7787, 0.09858, 0.7787, 0.1174, 0.6239, 0.09858, 0.7787, 0.09858, 0.6239, 0.1174, 0.6239, 0.1972, 0.5341, 0.1972, 0.5868, 0.1716, 0.5341, 0.1972, 0.5868, 0.1174, 0.587, 0.1716, 0.5341, 0.1174, 0.587, 0.09858, 0.587, 0.1143, 0.5341, 0.09858, 0.587, 0.09858, 0.5341, 0.1143, 0.5341, 0.1972, 0.4405, 0.1972, 0.4959, 0.1716, 0.4959, 0.1143, 0.4959, 0.09858, 0.4959, 0.09858, 0.4405, 0.1972, 0.4405, 0.1716, 0.4959, 0.09858, 0.4405, 0.7589, 0.6471, 0.7271, 0.6471, 0.7271, 0.4404, 0.7271, 0.4404, 0.8257, 0.4404, 0.7589, 0.6471, 0.8257, 0.4404, 0.8257, 0.6471, 0.8177, 0.6471, 0.8177, 0.6937, 0.8257, 0.6937, 0.8178, 0.7854, 0.8257, 0.6937, 0.8257, 0.7854, 0.8178, 0.7854, 0.7271, 0.7854, 0.7271, 0.6937, 0.7588, 0.7854, 0.7271, 0.6937, 0.7589, 0.6937, 0.7588, 0.7854, 0.7589, 0.6937, 0.8177, 0.6937, 0.7588, 0.7854, 0.7271, 0.8804, 0.7271, 0.8318, 0.7588, 0.8318, 0.8178, 0.8318, 0.8257, 0.8318, 0.8257, 0.8804, 0.7271, 0.8804, 0.7588, 0.8318, 0.8257, 0.8804, 0.7833, 0.179, 0.864, 0.1363, 0.8819, 0.179])
_uv.active_render = True
_uv = me_scene.uv_layers.new(name='UVSet1')
_uv.uv.foreach_set('vector', [0.9969, 0.1537, 0.9969, 0.1459, 0.9374, 0.1459, 0.9374, 0.1537, 0.5478, 0.1128, 0.6065, 0.1128, 0.6065, 0.1071, 0.5478, 0.1071, 0.9374, 0.1694, 0.9969, 0.1694, 0.9969, 0.1576, 0.9671, 0.1576, 0.9374, 0.1576, 0.7218, 0.9114, 0.7218, 0.7789, 0.0, 0.0, 0.0, 0.0, 0.1783, 0.6439, 0.6126, 0.9706, 0.5013, 0.3502, 0.0, 0.0, 0.9374, 0.1341, 0.7218, 0.775, 0.9955, 0.6049, 0.5439, 0.09365, 0.4511, 0.09365, 0.9491, 0.6211, 0.9955, 0.6211, 0.9955, 0.6049, 0.9491, 0.6049, 0.9969, 0.1459, 0.9969, 0.1537, 0.8046, 0.8452, 0.7218, 0.775, 0.7218, 0.9719, 0.7218, 0.9797, 0.7831, 0.9797, 0.7831, 0.9719, 0.9231, 0.7981, 0.9685, 0.7981, 0.9685, 0.7789, 0.9231, 0.7789, 0.8085, 0.8446, 0.867, 0.8446, 0.867, 0.8121, 0.8085, 0.8121, 0.6126, 0.9706, 0.1783, 0.6439, 0.6126, 0.9147, 0.6964, 0.8991, 0.6964, 0.9706, 0.2621, 0.6439, 0.003906, 0.9063, 0.6144, 0.567, 0.7322, 0.567, 0.7322, 0.5748, 0.6144, 0.5748, 0.7218, 0.9602, 0.7218, 0.968, 0.7831, 0.968, 0.7831, 0.9602, 0.0, 0.0, 0.0, 0.0, 0.0, 0.0, 0.0, 0.0, 0.08206, 0.9648, 0.6795, 0.2329, 0.1602, 0.9765, 0.9162, 0.843, 0.491, 0.7353, 0.491, 0.7841, 0.6087, 0.7841, 0.6087, 0.7353, 0.491, 0.9894, 0.491, 0.9972, 0.5992, 0.9972, 0.5992, 0.9894, 0.5632, 0.9894, 0.5271, 0.9894, 0.6814, 0.1551, 0.6814, 0.1184, 0.3583, 0.1184, 0.6126, 0.8991, 0.6964, 0.8991, 0.6964, 0.8665, 0.6126, 0.8665, 0.9649, 0.02732, 0.9973, 0.02732, 0.9973, 0.03512, 0.9649, 0.03512, 0.6104, 0.07024, 0.643, 0.07024, 0.6756, 0.07024, 0.7081, 0.07024, 0.7081, 0.06244, 0.6593, 0.06244, 0.8709, 0.8641, 0.9155, 0.8641, 0.9155, 0.8485, 0.8709, 0.8485, 0.6104, 0.07415, 0.6104, 0.08195, 0.6396, 0.08195, 0.6687, 0.08195, 0.6978, 0.08195, 0.6978, 0.07415, 0.9347, 0.7709, 0.7625, 0.9114, 0.7218, 0.9114, 0.9754, 0.7709, 0.0, 0.0, 0.7218, 0.7789, 0.7632, 0.7789, 0.9374, 0.1341, 0.6756, 0.3502, 0.6756, 0.2329, 0.5052, 0.2329, 0.5052, 0.3502, 0.3308, 0.998, 0.3922, 0.998, 0.3922, 0.9916, 0.3308, 0.9916, 0.5632, 0.9855, 0.3922, 0.9916, 0.003906, 0.1145, 0.3544, 0.05921, 0.3544, 0.003906, 0.003907, 0.003906, 0.6964, 0.9225, 0.6126, 0.9108, 0.6814, 0.1551, 0.6964, 0.9147, 0.9491, 0.6049, 0.9649, 0.09365, 0.7218, 0.9114, 0.1602, 0.9765, 0.6065, 0.08585, 0.5478, 0.1032, 0.7218, 0.775, 0.8046, 0.8452, 0.1602, 0.9687, 0.867, 0.8809, 0.8085, 0.8446, 0.5478, 0.08195, 0.6065, 0.1071, 0.1743, 0.9102, 0.1743, 0.918, 0.6104, 0.1054, 0.6104, 0.09756, 0.491, 0.8661, 0.4511, 0.08195, 0.8738, 0.7789, 0.8738, 0.7867, 0.9192, 0.7867, 0.9192, 0.7789, 0.737, 0.567, 0.737, 0.5748, 0.8547, 0.5748, 0.8547, 0.567, 0.9374, 0.1967, 0.9374, 0.2045, 0.9943, 0.1967, 0.9659, 0.1967, 0.7218, 0.9153, 0.7218, 0.9231, 0.7831, 0.9231, 0.7831, 0.9153, 0.0, 0.0, 0.0, 0.0, 0.0, 0.0, 0.0, 0.0, 0.9191, 0.7984, 0.9191, 0.7906, 0.8738, 0.7906, 0.8738, 0.7984, 0.7963, 0.5631, 0.8556, 0.4757, 0.7963, 0.4757, 0.6964, 0.9225, 0.6964, 0.9147, 0.6126, 0.9147, 0.6126, 0.9225, 0.6105, 0.5283, 0.6105, 0.4757, 0.491, 0.4757, 0.8085, 0.9948, 0.8531, 0.9948, 0.8531, 0.9792, 0.8085, 0.9792, 0.8547, 0.567, 0.737, 0.567, 0.6104, 0.08195, 0.8085, 0.9792, 0.0, 0.0, 0.6487, 0.5848, 0.6487, 0.693, 0.6848, 0.693, 0.9191, 0.7984, 0.8709, 0.843, 0.409, 0.5931, 0.8708, 0.7516, 0.8708, 0.7438, 0.8085, 0.7438, 0.8085, 0.7516, 0.9671, 0.142, 0.9671, 0.1341, 0.9374, 0.1341, 0.9374, 0.142, 0.5439, 0.09365, 0.5439, 0.08585, 0.4511, 0.08585, 0.4511, 0.09365, 0.7625, 0.9114, 0.9491, 0.6049, 0.7218, 0.9114, 0.3583, 0.05853, 0.3583, 0.05073, 0.5605, 0.06504, 0.5605, 0.06764, 0.3182, 0.64, 0.3182, 0.6322, 0.2717, 0.6322, 0.2717, 0.64, 0.7304, 0.3658, 0.6706, 0.3658, 0.6706, 0.4184, 0.0, 0.0, 0.0, 0.0, 0.0, 0.0, 0.0, 0.0, 0.9374, 0.2162, 0.9943, 0.2162, 0.9943, 0.2084, 0.9659, 0.2084, 0.9374, 0.1733, 0.9374, 0.1811, 0.9959, 0.1811, 0.9959, 0.1733, 0.5478, 0.08585, 0.5478, 0.09365, 0.6065, 0.09365, 0.6065, 0.08585, 0.1783, 0.6507, 0.2621, 0.6507, 0.2621, 0.6439, 0.1783, 0.6439, 0.6964, 0.9342, 0.6964, 0.9264, 0.6126, 0.9264, 0.6126, 0.9342, 0.6814, 0.04683, 0.6814, 0.03903, 0.3583, 0.04683, 0.4122, 0.04683, 0.466, 0.04683, 0.5737, 0.04683, 0.6087, 0.6174, 0.6087, 0.5848, 0.491, 0.5848, 0.491, 0.6174, 0.8709, 0.8313, 0.9163, 0.8313, 0.9163, 0.8121, 0.8709, 0.8121, 0.1602, 0.9765, 0.1602, 0.9687, 0.003906, 0.9765, 0.08206, 0.9765, 0.8397, 0.34, 0.996, 0.34, 0.996, 0.2329, 0.8397, 0.2329, 0.9374, 0.185, 0.9374, 0.1928, 0.9959, 0.1928, 0.9959, 0.185, 0.9768, 0.5772, 0.9768, 0.5694, 0.9182, 0.5694, 0.9182, 0.5772, 0.3128, 0.4015, 0.3128, 0.3937, 0.2531, 0.3937, 0.1933, 0.4015, 0.7609, 0.5848, 0.7248, 0.5848, 0.7248, 0.6209, 0.5478, 0.1032, 0.6065, 0.1032, 0.6065, 0.09756, 0.5478, 0.09756, 0.0, 0.0, 0.0, 0.0, 0.0, 0.0, 0.0, 0.0, 0.0, 0.0, 0.0, 0.0, 0.8085, 0.9519, 0.6126, 0.7642, 0.8537, 0.936, 0.6105, 0.5283, 0.003906, 0.918, 0.08912, 0.918, 0.1743, 0.918, 0.1743, 0.9102, 0.416, 0.3502, 0.5013, 0.3502, 0.5013, 0.2329, 0.416, 0.2329, 0.003906, 0.9219, 0.003906, 0.9297, 0.08912, 0.9297, 0.1743, 0.9219, 0.1602, 0.957, 0.003906, 0.957, 0.003906, 0.9648, 0.08206, 0.9648, 0.7218, 0.9836, 0.7218, 0.9914, 0.7672, 0.9914, 0.7672, 0.9836, 0.003906, 0.9531, 0.1699, 0.9531, 0.1699, 0.9453, 0.1146, 0.9453, 0.05924, 0.9453, 0.003906, 0.9453, 0.6114, 0.4718, 0.6667, 0.4718, 0.6667, 0.3541, 0.6114, 0.3541, 0.3308, 0.8365, 0.4608, 0.8365, 0.4608, 0.7187, 0.3308, 0.7187, 0.8085, 0.9558, 0.8085, 0.9636, 0.8531, 0.9636, 0.8531, 0.9558, 0.8537, 0.9124, 0.8537, 0.9046, 0.8085, 0.9046, 0.8085, 0.9124, 0.7218, 0.9563, 0.7831, 0.9563, 0.7831, 0.927, 0.7218, 0.927, 0.9194, 0.8485, 0.9194, 0.8563, 0.9558, 0.8563, 0.9558, 0.8485, 0.003906, 0.6634, 0.1744, 0.6634, 0.1744, 0.6556, 0.08915, 0.6556, 0.0, 0.0, 0.0, 0.0, 0.0, 0.0, 0.0, 0.0, 0.3583, 0.01561, 0.3583, 0.02341, 0.7089, 0.01561, 0.5336, 0.01561, 0.4986, 0.01561, 0.4635, 0.01561, 0.4285, 0.01561, 0.3934, 0.01561, 0.8936, 0.843, 0.8936, 0.8352, 0.8709, 0.8352, 0.8709, 0.843, 0.9597, 0.8485, 0.9597, 0.8563, 0.9961, 0.8563, 0.9961, 0.8485, 0.9654, 0.8397, 0.9654, 0.8319, 0.9202, 0.8319, 0.9202, 0.8397, 0.9947, 0.7048, 0.9947, 0.697, 0.9689, 0.697, 0.9431, 0.7048, 0.0, 0.0, 0.0, 0.0, 0.3308, 0.8365, 0.7322, 0.5748, 0.6653, 0.7087, 0.6126, 0.7087, 0.6126, 0.7345, 0.3128, 0.4054, 0.2531, 0.4054, 0.1933, 0.4054, 0.1933, 0.4132, 0.989, 0.2201, 0.9632, 0.2201, 0.9374, 0.2201, 0.9374, 0.2279, 0.491, 0.4757, 0.491, 0.5809, 0.6105, 0.5283, 0.0, 0.0, 0.1894, 0.4011, 0.266, 0.6439, 0.8085, 0.7438, 0.003906, 0.4592, 0.1894, 0.3469, 0.3182, 0.6322, 0.003906, 0.5134, 0.9374, 0.1302, 0.9969, 0.1302, 0.9969, 0.1184, 0.9671, 0.1184, 0.9374, 0.1184, 0.3125, 0.6517, 0.3125, 0.6439, 0.266, 0.6439, 0.266, 0.6517, 0.8085, 0.7555, 0.8085, 0.7633, 0.8699, 0.7633, 0.8699, 0.7555, 0.8085, 0.7737, 0.8699, 0.7737, 0.8699, 0.7672, 0.8085, 0.7672, 0.8085, 0.8082, 0.8699, 0.8082, 0.8699, 0.7789, 0.8085, 0.7789, 0.867, 0.8809, 0.6065, 0.1071, 0.6795, 0.34, 0.1602, 0.9648, 0.08206, 0.9648, 0.08206, 0.9648, 0.1602, 0.9648, 0.8085, 0.8809, 0.867, 0.8809, 0.867, 0.8485, 0.8085, 0.8485, 0.1894, 0.4011, 0.1894, 0.3469, 0.4511, 0.07415, 0.6126, 0.9706, 0.6964, 0.9706, 0.6964, 0.9381, 0.6126, 0.9381, 0.184, 0.639, 0.2678, 0.639, 0.2678, 0.6322, 0.184, 0.6322, 0.8085, 0.9675, 0.8085, 0.9753, 0.8531, 0.9753, 0.8531, 0.9675, 0.0, 0.0, 0.0, 0.0, 0.0, 0.0, 0.0, 0.0, 0.0, 0.0, 0.8085, 0.9675, 0.0, 0.0, 0.0, 0.0, 0.409, 0.5931, 0.4871, 0.5931, 0.4871, 0.4757, 0.409, 0.4757, 0.837, 0.6457, 0.837, 0.6535, 0.9452, 0.6535, 0.9452, 0.6457, 0.9091, 0.6457, 0.873, 0.6457, 0.6104, 0.05073, 0.6104, 0.05853, 0.643, 0.05593, 0.6756, 0.05333, 0.7081, 0.05073, 0.6593, 0.05073, 0.003906, 0.7848, 0.1744, 0.7848, 0.1744, 0.6673, 0.003906, 0.6673, 0.4488, 0.9877, 0.4488, 0.9512, 0.3308, 0.9512, 0.3308, 0.9877, 0.1933, 0.3664, 0.2583, 0.3664, 0.3233, 0.3664, 0.3233, 0.3586, 0.8085, 0.9321, 0.8537, 0.9321, 0.8537, 0.9163, 0.8085, 0.9163, 0.8709, 0.843, 0.9191, 0.7984, 0.8738, 0.7984, 0.8936, 0.843, 0.9162, 0.843, 0.9162, 0.8352, 0.8936, 0.8352, 0.8936, 0.843, 0.6652, 0.8509, 0.6652, 0.8431, 0.6126, 0.8431, 0.6126, 0.8509, 0.9649, 0.09365, 0.9491, 0.6049, 0.2717, 0.6322, 0.9649, 0.08585, 0.8085, 0.8446, 0.0, 0.0, 0.5478, 0.09756, 0.5478, 0.07415, 0.5478, 0.08195, 0.6065, 0.08195, 0.6065, 0.07415, 0.0, 0.0, 0.5605, 0.06764, 0.7627, 0.07675, 0.0, 0.0, 0.7218, 0.7789, 0.7218, 0.9114, 0.7627, 0.07935, 0.5605, 0.06504, 0.3583, 0.05073, 0.8046, 0.8452, 0.7218, 0.7789, 0.0, 0.0, 0.9347, 0.7709, 0.0, 0.0, 0.4511, 0.08585, 0.6964, 0.9264, 0.6964, 0.9342, 0.003906, 0.9297, 0.003906, 0.9219, 0.4511, 0.09365, 0.4511, 0.08195, 0.4511, 0.07415, 0.3583, 0.07415, 0.3583, 0.08195, 0.6964, 0.9108, 0.6964, 0.903, 0.6126, 0.903, 0.6126, 0.9108, 0.491, 0.8661, 0.6964, 0.8665, 0.6964, 0.8991, 0.6943, 0.1054, 0.6943, 0.09756, 0.6104, 0.09756, 0.6104, 0.1054, 0.003906, 0.6439, 0.003906, 0.6517, 0.1744, 0.6439, 0.08915, 0.6439, 0.0, 0.0, 0.0, 0.0, 0.0, 0.0, 0.0, 0.0, 0.0, 0.0, 0.0, 0.0, 0.0, 0.0, 0.0, 0.0, 0.0, 0.0, 0.0, 0.0, 0.0, 0.0, 0.0, 0.0, 0.3583, 0.03903, 0.0, 0.0, 0.1744, 0.6673, 0.466, 0.04683, 0.0, 0.0, 0.0, 0.0, 0.0, 0.0, 0.0, 0.0, 0.0, 0.0, 0.0, 0.0, 0.7179, 0.8392, 0.7179, 0.8314, 0.6653, 0.8314, 0.6653, 0.8392, 0.9973, 0.03512, 0.9973, 0.02732, 0.797, 0.5848, 0.6982, 0.1083, 0.5271, 0.9777, 0.5271, 0.9855, 0.5632, 0.9855, 0.5632, 0.9777, 0.5271, 0.8817, 0.5271, 0.8895, 0.5632, 0.8895, 0.5632, 0.8817, 0.0, 0.0, 0.0, 0.0, 0.0, 0.0, 0.0, 0.0, 0.0, 0.0, 0.0, 0.0, 0.0, 0.0, 0.8269, 0.3541, 0.0, 0.0, 0.8269, 0.3541, 0.8269, 0.3541, 0.0, 0.0, 0.0, 0.0, 0.0, 0.0, 0.0, 0.0, 0.9769, 0.5343, 0.0, 0.0, 0.0, 0.0, 0.8595, 0.5538, 0.8595, 0.546, 0.9182, 0.5401, 0.003906, 0.9063, 0.08915, 0.9063, 0.08915, 0.7887, 0.003906, 0.7887, 0.0, 0.0, 0.8556, 0.5631, 0.7963, 0.5631, 0.0, 0.0, 0.8738, 0.7984, 0.8738, 0.7906, 0.1602, 0.9648, 0.08206, 0.9648, 0.1602, 0.9648, 0.1602, 0.9648, 0.8738, 0.7906, 0.0, 0.0, 0.0, 0.0, 0.0, 0.0, 0.0, 0.0, 0.8738, 0.7984, 0.08206, 0.9648, 0.08206, 0.9648, 0.0, 0.0, 0.0, 0.0, 0.0, 0.0, 0.0, 0.0, 0.0, 0.0, 0.0, 0.0, 0.0, 0.0, 0.2583, 0.3664, 0.1933, 0.3664, 0.1933, 0.3664, 0.2583, 0.3664, 0.6144, 0.5748, 0.4039, 0.4706, 0.3661, 0.2874, 0.7322, 0.5748, 0.2583, 0.3664, 0.1933, 0.3664, 0.8531, 0.9558, 0.8531, 0.9636, 0.0, 0.0, 0.0, 0.0, 0.0, 0.0, 0.0, 0.0, 0.0, 0.0, 0.0, 0.0, 0.0, 0.0, 0.0, 0.0, 0.8556, 0.5631, 0.0, 0.0, 0.003906, 0.9414, 0.8547, 0.567, 0.1933, 0.4249, 0.1933, 0.4171, 0.6814, 0.1184, 0.3583, 0.03512, 0.0, 0.0, 0.3583, 0.1184, 0.3308, 0.4718, 0.4968, 0.4718, 0.4968, 0.3541, 0.3308, 0.3541, 0.003906, 0.9414, 0.1699, 0.9414, 0.1699, 0.9336, 0.1146, 0.9336, 0.05924, 0.9336, 0.003906, 0.9336, 0.1933, 0.4171, 0.1933, 0.4249, 0.2527, 0.4249, 0.2527, 0.4171, 0.3544, 0.003906, 0.0, 0.0, 0.9558, 0.8485, 0.9558, 0.8563, 0.1699, 0.9336, 0.0, 0.0, 0.9659, 0.1967, 0.003907, 0.003906, 0.867, 0.8485, 0.6795, 0.2329, 0.003906, 0.957, 0.3583, 0.05073, 0.3583, 0.05853, 0.6065, 0.05853, 0.5605, 0.06764, 0.5605, 0.06504, 0.7627, 0.07935, 0.7627, 0.07675, 0.7627, 0.07675, 0.7627, 0.07935, 0.9649, 0.09365, 0.9649, 0.08585, 0.8331, 0.693, 0.8331, 0.657, 0.7248, 0.657, 0.7248, 0.693, 0.7609, 0.693, 0.797, 0.693, 0.8331, 0.657, 0.8331, 0.6209, 0.7248, 0.6209, 0.7248, 0.657, 0.0, 0.0, 0.0, 0.0, 0.0, 0.0, 0.0, 0.0, 0.0, 0.0, 0.0, 0.0, 0.0, 0.0, 0.0, 0.0, 0.0, 0.0, 0.0, 0.0, 0.0, 0.0, 0.0, 0.0, 0.9768, 0.5772, 0.0, 0.0, 0.0, 0.0, 0.0, 0.0, 0.3583, 0.03512, 0.1744, 0.6556, 0.1744, 0.6673, 0.9969, 0.142, 0.9969, 0.1341, 0.9671, 0.1341, 0.9671, 0.142, 0.7179, 0.7642, 0.8537, 0.936, 0.7179, 0.8158, 0.491, 0.5809, 0.8085, 0.9519, 0.6105, 0.5283, 0.8537, 0.936, 0.6126, 0.7642, 0.6126, 0.8158, 0.7632, 0.7789, 0.7218, 0.7789, 0.8046, 0.8452, 0.7625, 0.9114, 0.9969, 0.1694, 0.8085, 0.7516, 0.7218, 0.7789, 0.5605, 0.06504, 0.3583, 0.05073, 0.8085, 0.7516, 0.9491, 0.6049, 0.7625, 0.9114, 0.9649, 0.09365, 0.7627, 0.07935, 0.7218, 0.9114, 0.996, 0.2329, 0.996, 0.34, 0.8046, 0.8452, 0.3583, 0.05073, 0.8936, 0.8352, 0.003906, 0.9765, 0.8738, 0.7906, 0.4511, 0.08195, 0.003906, 0.4592, 0.9955, 0.6049, 0.4511, 0.09365, 0.4511, 0.08195, 0.9955, 0.6049, 0.003906, 0.9765, 0.1602, 0.9648, 0.8738, 0.7906, 0.5052, 0.2329, 0.4511, 0.08195, 0.4511, 0.09365, 0.5052, 0.3502, 0.466, 0.03512, 0.3583, 0.03512, 0.6964, 0.9706, 0.2621, 0.6439, 0.6814, 0.04683, 0.003906, 0.9063, 0.466, 0.03512, 0.6964, 0.9706, 0.003906, 0.9063, 0.6126, 0.9706, 0.6126, 0.9381, 0.1743, 0.918, 0.1743, 0.918, 0.5013, 0.3502, 0.6126, 0.9706, 0.5013, 0.3502, 0.6964, 0.9342, 0.1783, 0.6439, 0.8046, 0.8452, 0.9374, 0.1694, 0.7632, 0.7789, 0.0, 0.0, 0.0, 0.0, 0.0, 0.0, 0.0, 0.0, 0.0, 0.0, 0.0, 0.0, 0.6065, 0.1128, 0.6795, 0.34, 0.6065, 0.1071, 0.6795, 0.34, 0.6795, 0.2329, 0.867, 0.8809, 0.6795, 0.2329, 0.867, 0.8485, 0.867, 0.8809, 0.7248, 0.6209, 0.8331, 0.6209, 0.7609, 0.5848, 0.8331, 0.6209, 0.8331, 0.5848, 0.797, 0.5848, 0.8331, 0.6209, 0.797, 0.5848, 0.7609, 0.5848, 0.409, 0.5931, 0.409, 0.4757, 0.9191, 0.7984, 0.409, 0.4757, 0.9768, 0.5772, 0.9191, 0.7984, 0.08206, 0.9648, 0.9162, 0.843, 0.8738, 0.7984, 0.9162, 0.843, 0.8936, 0.843, 0.8738, 0.7984, 0.0, 0.0, 0.9769, 0.5343, 0.0, 0.0, 0.9769, 0.5343, 0.8269, 0.3541, 0.0, 0.0, 0.7963, 0.4757, 0.737, 0.4757, 0.737, 0.5631, 0.7963, 0.5631, 0.8556, 0.5631, 0.8556, 0.4757, 0.7963, 0.4757, 0.737, 0.5631, 0.7963, 0.5631, 0.0, 0.0, 0.0, 0.0, 0.0, 0.0, 0.0, 0.0, 0.0, 0.0, 0.0, 0.0, 0.6126, 0.7345, 0.7179, 0.7345, 0.6653, 0.7087, 0.7179, 0.7345, 0.7179, 0.7087, 0.6653, 0.7087, 0.6706, 0.4184, 0.6706, 0.471, 0.7304, 0.471, 0.7304, 0.471, 0.7304, 0.3658, 0.6706, 0.4184, 0.0, 0.0, 0.0, 0.0, 0.0, 0.0, 0.0, 0.0, 0.0, 0.0, 0.0, 0.0, 0.0, 0.0, 0.0, 0.0, 0.0, 0.0, 0.0, 0.0, 0.0, 0.0, 0.0, 0.0, 0.003907, 0.003906, 0.003906, 0.1145, 0.3544, 0.05921, 0.003906, 0.1145, 0.3544, 0.1145, 0.3544, 0.05921, 0.0, 0.0, 0.0, 0.0, 0.0, 0.0, 0.0, 0.0, 0.0, 0.0, 0.3583, 0.03903, 0.3583, 0.1184, 0.3583, 0.2285, 0.6814, 0.1551, 0.3583, 0.2285, 0.6814, 0.2285, 0.6814, 0.1918, 0.6814, 0.1918, 0.6814, 0.1551, 0.3583, 0.2285, 0.2678, 0.639, 0.5994, 0.8661, 0.2678, 0.6322, 0.5994, 0.8661, 0.491, 0.8661, 0.6964, 0.8991, 0.2678, 0.6322, 0.5994, 0.8661, 0.6964, 0.8991, 0.4511, 0.07415, 0.4511, 0.08585, 0.1894, 0.4011, 0.4511, 0.08585, 0.5439, 0.08585, 0.1894, 0.4011, 0.7627, 0.07675, 0.9649, 0.08585, 0.0, 0.0, 0.9649, 0.08585, 0.0, 0.0, 0.0, 0.0, 0.0, 0.0, 0.8085, 0.7438, 0.9347, 0.7709, 0.8085, 0.7438, 0.9374, 0.1302, 0.9347, 0.7709, 0.3583, 0.05853, 0.5605, 0.06764, 0.0, 0.0, 0.9374, 0.1341, 0.9969, 0.1302, 0.7218, 0.775, 0.3583, 0.05853, 0.0, 0.0, 0.7218, 0.775, 0.8085, 0.8446, 0.6065, 0.05853, 0.3583, 0.05853, 0.3583, 0.05853, 0.0, 0.0, 0.8085, 0.8446, 0.0, 0.0, 0.5478, 0.1032, 0.5478, 0.09756, 0.6487, 0.5848, 0.6126, 0.5848, 0.6487, 0.693, 0.6126, 0.5848, 0.6126, 0.693, 0.6487, 0.693, 0.7209, 0.693, 0.7209, 0.5848, 0.6848, 0.693, 0.7209, 0.5848, 0.6848, 0.5848, 0.6848, 0.693, 0.6848, 0.5848, 0.6487, 0.5848, 0.6848, 0.693, 0.9943, 0.1967, 0.9374, 0.2045, 0.5632, 0.9855, 0.3922, 0.9916, 0.9943, 0.2162, 0.003906, 0.1145, 0.9943, 0.1967, 0.5632, 0.9855, 0.003906, 0.1145, 0.7179, 0.8158, 0.8537, 0.936, 0.6126, 0.8158])
me_scene.materials.append(mat_inner_walls)
me_scene.materials.append(mat_outer_walls)
me_scene.update()
me_scene.normals_split_custom_set([tuple(v) for v in zip(*[iter([-0.00163, 6.249e-07, 1.0, -0.00163, 7.786e-08, 1.0, -0.00163, 6.25e-07, 1.0, -0.00163, 0.0, 1.0, 1.0, -9.314e-06, -5.48e-05, 1.0, -9.314e-06, -5.48e-05, 1.0, -9.314e-06, -5.48e-05, 1.0, -9.314e-06, -5.48e-05, 0.0, 1.0, 3.407e-07, 0.0, 1.0, 3.407e-07, 0.0, 1.0, 3.407e-07, 0.0, 1.0, 3.407e-07, 0.0, 1.0, 3.407e-07, 0.0, 0.0, 1.0, 0.0, 0.0, 1.0, 0.0, 0.0, 1.0, 0.0, 0.0, 1.0, -1.0, 0.0, 0.0, -1.0, 0.0, 0.0, -1.0, 0.0, 0.0, -1.61e-07, -1.0, 0.0, -1.61e-07, -1.0, 0.0, -1.61e-07, -1.0, 0.0, 0.0, 1.0, 0.0, 0.0, 1.0, 0.0, 0.0, 1.0, 0.0, 0.0, 1.0, 0.0, 0.0, 1.0, 0.0, 0.0, 1.0, 0.0, 0.0, 1.0, 0.0, 0.0, 0.0, 1.0, 0.0, 0.0, 1.0, 0.0, 0.0, 1.0, 0.0, 0.0, 1.0, 0.0, 3.769e-08, 1.0, 0.0, 3.769e-08, 1.0, 0.0, 3.769e-08, 1.0, 0.0, 3.769e-08, 1.0, 0.0, 1.0, 0.0, 0.0, 1.0, 0.0, 0.0, 1.0, 0.0, 0.0, 1.0, 0.0, -1.0, 1.778e-07, 0.0, -1.0, 1.778e-07, 0.0, -1.0, 1.778e-07, 0.0, -1.0, 1.778e-07, 0.0, 0.0, 1.0, 0.0, 0.0, 1.0, 0.0, 0.0, 1.0, 0.0, 0.0, 1.0, 0.0, -1.0, 1.142e-07, 0.0, -1.0, 1.142e-07, 0.0, -1.0, 1.142e-07, 0.0, 0.4954, -0.5446, -0.6768, 0.4956, -0.5443, 0.6768, 0.4957, -0.5443, -0.6768, 0.4957, -0.5443, 0.6768, 0.1405, 0.01373, -0.99, 0.1411, 0.002063, -0.99, -0.1386, -0.00813, -0.9903, -0.1383, 0.01282, -0.9903, 0.0, -1.0, 0.0, 0.0, -1.0, 0.0, 0.0, -1.0, 0.0, 0.0, -1.0, 0.0, -5.673e-08, 1.0, 6.753e-08, -5.673e-08, 1.0, 6.753e-08, -5.673e-08, 1.0, 6.753e-08, -5.673e-08, 1.0, 6.753e-08, 0.001206, -1.0, 0.0, 0.001206, -1.0, 6.803e-07, 0.001206, -1.0, 8.095e-05, 0.008219, -0.9999, -0.007094, 1.14e-06, -0.01155, -0.9999, 5.729e-07, -0.01155, -0.9999, 0.1414, -0.01324, -0.9899, 0.1419, -0.005072, -0.9899, 0.1213, -0.07393, -0.9899, 0.1213, -0.07393, -0.9899, 1.0, 0.0, 0.0, 1.0, 0.0, 0.0, 1.0, 0.0, 0.0, 1.0, 1.526e-07, 0.0, 1.0, 1.526e-07, 0.0, 1.0, 1.526e-07, 0.0, 1.0, 1.526e-07, 0.0, 0.0, -1.0, -4.995e-07, 0.0, -1.0, -4.995e-07, 0.0, -1.0, -4.995e-07, 0.0, -1.0, -4.995e-07, -2.149e-08, 0.0, 1.0, -2.149e-08, 0.0, 1.0, -2.149e-08, 0.0, 1.0, -2.149e-08, 0.0, 1.0, -2.149e-08, 0.0, 1.0, -2.149e-08, 0.0, 1.0, 0.000272, -1.0, 0.0001913, 0.0002711, -1.0, 0.0001916, -0.0002003, -1.0, -0.0004133, -0.0002003, -1.0, -0.0004133, -1.626e-07, 0.0, 1.0, -1.626e-07, 0.0, 1.0, -1.626e-07, 0.0, 1.0, -1.626e-07, 0.0, 1.0, -1.626e-07, 0.0, 1.0, -1.626e-07, 0.0, 1.0, -1.0, 0.0, 0.0, -1.0, 0.0, 0.0, -1.0, 0.0, 0.0, -1.0, 0.0, 0.0, 1.0, -7.005e-08, 0.0, 1.0, -7.005e-08, 0.0, 1.0, -7.005e-08, 0.0, 1.0, -7.005e-08, 0.0, 4.92e-05, -1.0, -5.918e-08, 4.92e-05, -1.0, -5.918e-08, 4.92e-05, -1.0, -5.918e-08, 4.92e-05, -1.0, -5.918e-08, -1.0, 1.329e-07, 0.0, -1.0, 1.329e-07, 0.0, -1.0, 1.329e-07, 0.0, -1.0, 1.329e-07, 0.0, -0.9768, -0.1855, 0.1071, -1.0, 8.59e-07, 0.0, -1.0, 8.59e-07, 0.0, -0.00177, 1.0, -2.242e-06, -0.00177, 1.0, -2.242e-06, -0.00177, 1.0, -2.242e-06, 3.929e-12, -1.0, 9.333e-06, 3.929e-12, -1.0, 9.333e-06, 3.929e-12, -1.0, 9.333e-06, 3.929e-12, -1.0, 9.333e-06, 4.238e-08, 1.0, 1.949e-07, 4.238e-08, 1.0, 1.949e-07, 4.238e-08, 1.0, 1.949e-07, 0.0358, 0.01333, 0.9993, 0.03502, -0.01549, 0.9993, 0.03514, -0.008014, 0.9994, 0.03514, -0.008013, 0.9994, 0.03514, -0.008016, 0.9994, 0.05438, 0.002267, 0.9985, 0.0, 1.0, -1.346e-07, 0.0, 1.0, -1.346e-07, 0.0, 1.0, -1.346e-07, 0.0, 1.0, -1.346e-07, 0.0, -9.173e-09, -1.0, 0.0, -9.173e-09, -1.0, 0.03249, -0.2046, -0.9783, -0.02438, 0.2057, -0.9783, -0.001271, -0.0022, -1.0, 0.0, -9.173e-09, -1.0, 0.0, 0.0, 1.0, 0.0, 0.0, 1.0, 0.0, 0.0, 1.0, 0.0, 0.0, 1.0, 2.159e-06, -1.0, 1.606e-07, 2.159e-06, -1.0, 1.606e-07, 2.159e-06, -1.0, 1.606e-07, 2.159e-06, -1.0, 1.606e-07, -0.1398, 0.02617, -0.9898, -0.1418, 0.01028, -0.9898, -0.01647, 0.01516, -0.9997, 0.01065, 0.01969, -0.9997, 0.0, 7.539e-08, -1.0, 0.0, 7.539e-08, -1.0, 0.0, 7.539e-08, -1.0, 0.0, 7.539e-08, -1.0, 2.18e-07, 0.0, 1.0, 2.18e-07, 0.0, 1.0, 2.18e-07, 0.0, 1.0, 2.18e-07, 0.0, 1.0, 0.0, -1.909e-07, -1.0, 0.0, -1.909e-07, -1.0, 0.0, -1.909e-07, -1.0, 0.0, -1.909e-07, -1.0, 0.0, -1.0, 0.0, 0.0, -1.0, 0.0, 0.0, -1.0, 0.0, 0.0, 0.0, -1.0, 0.0, 0.0, -1.0, 0.0, 0.0, -1.0, 0.0, 0.0, -1.0, -1.0, -0.0004794, 5.211e-08, -1.0, 0.0004794, 2.298e-07, -1.0, 0.0004794, -1.828e-08, 0.0, 1.0, 0.0, 0.0, 1.0, 0.0, 0.0, 1.0, 0.0, 0.0, 1.0, 0.0, -5.592e-07, 1.0, -1.664e-07, -5.592e-07, 1.0, -1.664e-07, -5.592e-07, 1.0, -1.664e-07, -5.592e-07, 1.0, -1.664e-07, -5.592e-07, 1.0, -1.664e-07, -1.0, 1e-05, 0.0, -1.0, 1e-05, 0.0, -1.0, 1e-05, 0.0, -1.0, 0.0, -5.613e-14, -1.0, 0.0, -5.613e-14, -1.0, 0.0, -5.613e-14, 0.0, 0.0, 1.0, 0.0, 0.0, 1.0, 0.0, 0.0, 1.0, 0.0, 0.0, 1.0, 0.0, -5.398e-07, -1.0, 0.0, -5.398e-07, -1.0, 0.0, -5.398e-07, -1.0, 0.0, -5.398e-07, -1.0, 0.0, 0.0, 1.0, 0.0, 0.0, 1.0, 0.0, 0.0, 1.0, 0.0, 0.0, 1.0, 7.019e-09, 1.0, 0.0, 7.019e-09, 1.0, 0.0, 7.019e-09, 1.0, 0.0, -0.1014, 0.1008, -0.9897, 0.1075, -0.1118, -0.9879, -0.07795, -0.1341, -0.9879, 0.0, 0.0, -1.0, 0.0, 0.0, -1.0, 0.0, 0.0, -1.0, 0.0, 0.0, -1.0, 0.0, 0.0, -1.0, 1.0, 0.0, 0.0, 1.0, 0.0, 0.0, 1.0, 0.0, 0.0, 0.0, 0.0, 1.0, 0.0, 0.0, 1.0, 0.0, 0.0, 1.0, 0.0, 0.0, 1.0, 0.0, 0.0, 1.0, 0.0, 0.0, 1.0, 0.0, 0.0, 1.0, 0.0, 0.0, 1.0, 0.0, 3.754e-08, 1.0, 0.0, 3.754e-08, 1.0, 0.0, 3.754e-08, 1.0, 0.0, 3.754e-08, 1.0, 0.0, 0.0, 1.0, 0.0, 0.0, 1.0, 1.616e-05, 0.00115, 1.0, 2.467e-05, 0.00115, 1.0, -1.0, 0.0, 0.0, -1.0, 0.0, 0.0, -1.0, 0.0, 0.0, -1.0, 0.0, 0.0, 0.0, -1.036e-07, 1.0, 0.0, -1.036e-07, 1.0, 0.0, -1.036e-07, 1.0, 0.0, -1.036e-07, 1.0, -1.752e-06, 2.58e-08, 1.0, -1.752e-06, 2.58e-08, 1.0, -1.752e-06, 2.58e-08, 1.0, -1.752e-06, 2.58e-08, 1.0, -1.752e-06, 2.58e-08, 1.0, -1.752e-06, 2.58e-08, 1.0, 0.0, 1.0, 0.0, 0.0, 1.0, 0.0, 0.0, 1.0, 0.0, 0.0, 1.0, 0.0, 0.0, -1.0, 0.0, 0.0, -1.0, 0.0, 0.0, -1.0, 0.0, 0.0, -1.0, 0.0, 0.0, 0.0, 1.0, 0.0, 0.0, 1.0, 0.0, 0.0, 1.0, 0.0, 0.0, 1.0, -6.733e-08, -1.0, -3.206e-08, -6.733e-08, -1.0, -3.206e-08, -6.733e-08, -1.0, -3.206e-08, -6.733e-08, -1.0, -3.206e-08, 0.0, 1.877e-08, -1.0, 0.0, 1.877e-08, -1.0, 0.0, 1.877e-08, -1.0, 0.0, 1.877e-08, -1.0, 0.0, -1.0, 0.0, 0.0, -1.0, 0.0, 0.0, -1.0, 0.0, 0.0, -1.0, 0.0, 2.371e-07, 4.554e-09, -1.0, 2.371e-07, 4.554e-09, -1.0, 2.371e-07, 4.554e-09, -1.0, 2.371e-07, 4.554e-09, -1.0, 1.0, -7.074e-06, -9.266e-06, 1.0, -7.074e-06, -9.266e-06, 1.0, -7.074e-06, -9.266e-06, -1.0, 0.0, 0.0, -1.0, 0.0, 0.0, -1.0, 0.0, 0.0, -1.0, 0.0, 0.0, 1.0, 0.0, 0.0, 1.0, 0.0, 0.0, 1.0, 0.0, 0.0, 1.0, 0.0, 0.0, 1.0, 0.0, 0.0, 1.0, 0.0, 0.0, -1.0, 0.0004794, -9.036e-11, -1.0, 0.0002834, -0.0003866, -1.0, -0.0002396, 0.0004152, -1.0, 0.0004794, 5.717e-12, 0.0, 6.903e-08, -1.0, 0.0, 6.903e-08, -1.0, 0.0, 6.903e-08, -1.0, 0.0, 6.903e-08, -1.0, 1.303e-08, 1.0, -3.102e-08, 1.303e-08, 1.0, -3.102e-08, 1.303e-08, 1.0, -3.102e-08, 1.303e-08, 1.0, -3.102e-08, 5.757e-08, 0.0, 1.0, 5.757e-08, 0.0, 1.0, 5.757e-08, 0.0, 1.0, 5.757e-08, 0.0, 1.0, -1.564e-08, 5.873e-08, -1.0, -1.564e-08, 5.873e-08, -1.0, -1.564e-08, 5.873e-08, -1.0, -1.564e-08, 5.873e-08, -1.0, 0.0, 0.0, -1.0, 0.0, 0.0, -1.0, 0.0, 0.0, -1.0, 0.0, 0.0, -1.0, -2.364e-07, 0.0, 1.0, -2.364e-07, 0.0, 1.0, -2.364e-07, 0.0, 1.0, -2.364e-07, 0.0, 1.0, -2.364e-07, 0.0, 1.0, -2.364e-07, 0.0, 1.0, 1.0, 0.0, 0.0, 1.0, 0.0, 0.0, 1.0, 0.0, 0.0, 1.0, 0.0, 0.0, 1.0, -3.92e-05, 0.0, 1.0, -3.92e-05, 0.0, 1.0, -3.92e-05, 0.0, 1.0, -3.92e-05, 0.0, 0.0, 0.0, -1.0, 0.0, 0.0, -1.0, 0.0, 0.0, -1.0, 0.0, 0.0, -1.0, 0.0, -1.885e-07, -1.0, 0.0, -1.885e-07, -1.0, 0.0, -1.885e-07, -1.0, 0.0, -1.885e-07, -1.0, -1.0, 2.252e-08, 0.0, -1.0, 2.252e-08, 0.0, -1.0, 2.252e-08, 0.0, -1.0, 2.252e-08, 0.0, -1.155e-08, -3.285e-08, -1.0, -1.155e-08, -3.285e-08, -1.0, -1.155e-08, -3.285e-08, -1.0, -1.155e-08, -3.285e-08, -1.0, -3.6e-09, -1.35e-07, -1.0, -3.6e-09, -1.35e-07, -1.0, -3.6e-09, -1.35e-07, -1.0, -3.6e-09, -1.35e-07, -1.0, -0.0001072, 1.0, 0.0002145, -0.0001072, 1.0, 0.0002145, -0.0001072, 1.0, 0.0002145, -0.0001072, 1.0, 0.0002145, -1.361e-08, 0.0, 1.0, -1.361e-08, 0.0, 1.0, 0.002375, 0.002505, 1.0, -0.002463, 0.002418, 1.0, -0.00345, 0.0001095, 1.0, -0.00345, 0.0001095, 1.0, -0.00345, 0.0001095, 1.0, -0.00345, 0.0001095, 1.0, 0.0, 1.909e-07, 1.0, 0.0, 1.909e-07, 1.0, 0.0, 1.909e-07, 1.0, 0.0, 1.909e-07, 1.0, 0.0, 0.0, 1.0, 0.0, 0.0, 1.0, 0.0, 0.0, 1.0, 0.0, 0.0, 1.0, 0.0, 1.885e-07, 1.0, 0.0, 1.885e-07, 1.0, 0.0, 1.885e-07, 1.0, 0.0, 1.885e-07, 1.0, -2.003e-07, 0.0, 1.0, -2.003e-07, 0.0, 1.0, -2.003e-07, 0.0, 1.0, -2.003e-07, 0.0, 1.0, -5.146e-07, 0.0, 1.0, -5.146e-07, 0.0, 1.0, -5.146e-07, 0.0, 1.0, -5.146e-07, 0.0, 1.0, 1.0, -1.719e-08, 0.0, 1.0, -1.719e-08, 0.0, 1.0, -1.719e-08, 0.0, 0.0, -7.286e-08, 1.0, 0.0, -7.286e-08, 1.0, 0.0, -7.286e-08, 1.0, 0.0, -7.286e-08, 1.0, 0.0, 1.114e-08, -1.0, 0.0, 1.114e-08, -1.0, 0.0, 1.114e-08, -1.0, 0.0, 1.114e-08, -1.0, -1.0, 0.0004794, 4.447e-08, -1.0, 0.0004794, 5.333e-09, -1.0, -0.0004794, 5.548e-07, 0.0, -1.0, 0.0, 0.0, -1.0, 0.0, 0.0, -1.0, 0.0, 0.0, -1.0, 0.0, -1.0, 0.0, 0.0, -1.0, 0.0, 0.0, -1.0, 0.0, 0.0, -1.0, 0.0, 0.0, 8.123e-14, -1.0, 6.814e-07, 8.123e-14, -1.0, 6.814e-07, 8.123e-14, -1.0, 6.814e-07, 8.123e-14, -1.0, 6.814e-07, 8.123e-14, -1.0, 6.814e-07, 0.0, 0.0, 1.0, 0.0, 0.0, 1.0, 0.0, 0.0, 1.0, 0.0, 0.0, 1.0, 0.0, 0.0, 1.0, 0.0, 0.0, 1.0, 0.0, 0.0, 1.0, 0.0, 0.0, 1.0, 1.0, 0.0, 0.0, 1.0, 0.0, 0.0, 1.0, 0.0, 0.0, 1.0, 0.0, 0.0, 1.0, -1.094e-08, 0.0, 1.0, -1.094e-08, 0.0, 1.0, -1.094e-08, 0.0, 1.0, -1.094e-08, 0.0, 1.0, 0.001478, -2.47e-10, 1.0, 0.001478, -2.47e-10, 1.0, 0.001478, -2.47e-10, -2.388e-07, -6.323e-10, -1.0, -2.388e-07, -6.323e-10, -1.0, -2.388e-07, -6.323e-10, -1.0, -2.388e-07, -6.323e-10, -1.0, 1.0, -3.239e-06, -4.633e-06, 1.0, -3.239e-06, -4.633e-06, 1.0, -3.239e-06, -4.633e-06, 1.0, -3.239e-06, -4.633e-06, -4.52e-08, -1.0, 0.0, -4.52e-08, -1.0, 0.0, -4.52e-08, -1.0, 0.0, -1.0, -1.559e-07, 0.0, -1.0, -1.559e-07, 0.0, -1.0, -1.559e-07, 0.0, -1.0, -1.559e-07, 0.0, 1.0, 0.0, 0.0, 1.0, 0.0, 0.0, 1.0, 0.0, 0.0, 1.0, 0.0, 0.0, 0.0, 0.0, 1.0, 0.0, 0.0, 1.0, 0.0, 0.0, 1.0, 0.0, 0.0, 1.0, 1.0, 0.0, 0.001152, 1.0, 0.0, 0.001152, 1.0, 0.0, 0.001152, 1.0, 0.0, 0.001152, 0.0, 0.0, 1.0, 0.0, 0.0, 1.0, 0.0, 0.0, 1.0, 0.0, 0.0, 1.0, 0.0, -1.0, -1.35e-07, 0.0, -1.0, -1.35e-07, 0.0, -1.0, -1.35e-07, 0.0, -1.0, -1.35e-07, -4.315e-07, 0.0, 1.0, -4.315e-07, 0.0, 1.0, -4.315e-07, 0.0, 1.0, -4.315e-07, 0.0, 1.0, -4.315e-07, 0.0, 1.0, -4.315e-07, 0.0, 1.0, 7.162e-09, 0.0, -1.0, 7.162e-09, 0.0, -1.0, 7.162e-09, 0.0, -1.0, 7.162e-09, 0.0, -1.0, 7.162e-09, 0.0, -1.0, 7.162e-09, 0.0, -1.0, 1.044e-06, 1.0, -1.301e-06, 1.044e-06, 1.0, -1.301e-06, 1.044e-06, 1.0, -1.301e-06, 1.044e-06, 1.0, -1.301e-06, 1.0, 2.966e-08, -3.548e-08, 1.0, 2.966e-08, -3.548e-08, 1.0, 2.966e-08, -3.548e-08, 1.0, 2.966e-08, -3.548e-08, -2.435e-07, 4.062e-09, -1.0, -2.435e-07, 4.062e-09, -1.0, -2.435e-07, 4.062e-09, -1.0, -2.435e-07, 4.062e-09, -1.0, 1.0, -8.749e-09, 0.0, 1.0, -8.749e-09, 0.0, 1.0, -8.749e-09, 0.0, 1.0, -8.749e-09, 0.0, -1.0, -0.0001987, -0.0004021, -1.0, -0.0001987, -0.0004021, -1.0, -0.0001987, -0.0004021, -1.0, -0.0001987, -0.0004021, 0.0, 0.0, 1.0, 0.0, 0.0, 1.0, 0.0, 0.0, 1.0, 0.0, 0.0, 1.0, 0.0, 1.0, 0.0, 0.0, 1.0, 0.0, 0.0, 1.0, 0.0, 0.0, 1.0, 0.0, 1.0, -0.002253, -0.002084, 1.0, -0.002253, -0.002084, 1.0, -0.002253, -0.002084, 1.0, -0.002253, -0.002084, -1.0, -0.0001349, 1.648e-11, -1.0, -0.0001349, 1.648e-11, -1.0, -0.0001349, 1.648e-11, 0.0, 0.0, -1.0, 0.0, 0.0, -1.0, 0.0, 0.0, -1.0, 0.0, 0.0, -1.0, 0.0, -1.0, 4.212e-07, 0.0, -1.0, 4.212e-07, 0.0, -1.0, 4.212e-07, 0.0, -1.0, 4.212e-07, 0.0, 1.0, 0.0, 0.0, 1.0, 0.0, -0.1341, 0.9879, 0.07795, 0.07795, 0.9879, 0.1341, 0.07766, 0.9879, 0.1343, -3.697e-08, 1.0, -1.701e-07, -3.697e-08, 1.0, -1.701e-07, -7.019e-09, -1.0, -2.708e-07, -7.019e-09, -1.0, -2.708e-07, -7.019e-09, -1.0, -2.708e-07, -6.646e-07, 7.339e-08, 1.0, -6.646e-07, 7.339e-08, 1.0, -6.646e-07, 7.339e-08, 1.0, -6.646e-07, 7.339e-08, 1.0, -6.646e-07, 7.339e-08, 1.0, -6.646e-07, 7.339e-08, 1.0, 0.0, 0.0, -1.0, 0.0, 0.0, -1.0, 0.0, 0.0, -1.0, 0.0, 0.0, -1.0, -5.65e-09, 1.036e-07, 1.0, -5.65e-09, 1.036e-07, 1.0, -5.65e-09, 1.036e-07, 1.0, -5.65e-09, 1.036e-07, 1.0, 1.0, 3.488e-08, -0.002349, 1.0, 0.0, 0.0, 1.0, 0.0, 0.0, 0.0, 1.294e-08, -1.0, 0.0, 1.294e-08, -1.0, 0.2057, 0.02438, -0.9783, 0.2046, 0.0325, -0.9783, 5.759e-08, 5.526e-07, 1.0, 5.759e-08, 5.526e-07, 1.0, 5.759e-08, 5.526e-07, 1.0, 5.759e-08, 5.526e-07, 1.0, -9.613e-07, 0.0, 1.0, -9.613e-07, 0.0, 1.0, -9.613e-07, 0.0, 1.0, -9.613e-07, 0.0, 1.0, 3.018e-07, -1.599e-07, -1.0, 3.018e-07, -1.599e-07, -1.0, 3.018e-07, -1.599e-07, -1.0, 3.018e-07, -1.599e-07, -1.0, 0.0, -1.0, 0.0, 0.0, -1.0, 0.0, 0.0, -1.0, 0.0, 0.007809, 1.0, -0.0003619, 0.004579, 1.0, -0.0002533, -0.003485, 1.0, -0.0002129, -1.0, 0.0, 0.0, -1.0, 0.0, 0.0, -1.0, 0.0, 0.0, -1.0, 0.0, 0.0, -1.0, 0.0, 0.0, -1.0, 0.0, 0.0, -1.0, 0.0, 0.0, -1.0, 0.0, 0.0, 0.0, -1.0, 0.0, 0.0, -1.0, 0.0, 0.0, -1.0, 0.0, 0.0, -1.0, 0.0, 0.0, -1.0, 2.692e-07, 0.0, -1.0, 2.692e-07, 0.0, -1.0, 2.692e-07, -0.03105, -0.999, 0.03362, -0.02751, -0.9768, -0.2124, -0.2142, -0.9768, -1.028e-05, 1.028e-05, -0.9768, -0.2142, -0.2124, -0.9768, 0.02751, -0.004212, 0.9984, -0.05696, 0.04897, 0.9987, 0.0109, 0.0109, 0.9987, -0.04897, 0.05696, 0.9984, -0.004212, 1.475e-06, 1.0, 2.42e-07, 1.475e-06, 1.0, 2.42e-07, 1.475e-06, 1.0, 2.42e-07, 1.475e-06, 1.0, 2.42e-07, 1.475e-06, 1.0, 2.42e-07, 1.0, -4.517e-08, 0.0, 1.0, -4.517e-08, 0.0, 1.0, 6.985e-06, -0.001103, 1.0, -4.517e-08, 0.0, 7.016e-06, -1.0, -0.001103, 0.001103, -1.0, 7.03e-06, 0.0, -1.0, 0.0, 1.0, 0.004005, -7.357e-09, 1.0, 0.004005, -7.357e-09, 1.0, 0.004005, -7.357e-09, 0.009707, -0.01681, 0.9998, 0.0, -5.401e-07, 1.0, 0.0, -5.401e-07, 1.0, 0.0, -5.401e-07, 1.0, 0.0, -5.401e-07, 1.0, 0.0, -5.401e-07, 1.0, 0.0, -1.0, -1.241e-07, 0.0, -1.0, -1.241e-07, 0.0, -1.0, -1.241e-07, 0.0, -1.0, -1.241e-07, -1.0, 0.0, 0.0, -1.0, 0.0, 0.0, -1.0, 0.0, 0.0, -1.0, 0.0, 0.0, 0.0, 1.0, 0.0, 0.0, 1.0, 0.0, 0.0, 1.0, 0.0, 0.0, 1.0, 0.0, 1.0, 0.00374, 0.0007241, 1.0, 0.00374, 0.0007241, 1.0, 0.00374, 0.0007241, 1.0, 3.591e-08, 0.0, 1.0, 3.591e-08, 0.0, 1.0, 3.591e-08, 0.0, 1.0, 3.591e-08, 0.0, -1.0, 0.0, -0.000181, -1.0, 0.0, -0.000181, -1.0, 0.0, -0.000181, 0.0, -1.0, 3.965e-07, 0.0, -1.0, 3.965e-07, 0.0, -1.0, 3.965e-07, 0.0, -1.0, 0.0, 0.0, -1.0, 0.0, 0.0, -1.0, 0.0, 0.0, -1.0, 0.0, 0.0, 1.346e-07, -1.0, 0.0, 1.346e-07, -1.0, 0.0, 1.346e-07, -1.0, 0.0, 1.346e-07, -1.0, -1.0, 0.0, 3.548e-08, -1.0, 0.0, 3.548e-08, -1.0, 0.0, 3.548e-08, -1.0, 0.0, 3.548e-08, -0.9998, -0.02054, -0.001647, -0.9998, -0.02054, -0.001647, -0.9998, -0.02054, -0.001647, -0.9998, -0.02054, -0.001647, -0.000469, -1.0, -1.476e-06, -0.000469, -1.0, -1.516e-06, -0.000469, -1.0, -1.503e-06, 0.0, 1.0, 0.0, 0.0, 1.0, 0.0, 0.0, 1.0, 0.0, 0.0, 1.0, 0.0, 0.0, 1.0, 0.0, -4.065e-08, 3.485e-07, -1.0, -4.065e-08, 3.485e-07, -1.0, -4.065e-08, 3.485e-07, -1.0, -4.065e-08, 3.485e-07, -1.0, 0.5625, 0.01211, -0.8267, -0.5627, 2.881e-07, -0.8267, 1.825e-08, 0.0, -1.0, 1.825e-08, 0.0, -1.0, 1.825e-08, 0.0, -1.0, 1.825e-08, 0.0, -1.0, -1.0, -3.342e-08, 0.0, -1.0, -3.342e-08, 0.0, -1.0, -3.342e-08, 0.0, -1.0, -3.342e-08, 0.0, 5.91e-08, -6.525e-09, -1.0, 5.91e-08, -6.525e-09, -1.0, 5.91e-08, -6.525e-09, -1.0, 5.91e-08, -6.525e-09, -1.0, 5.91e-08, -6.525e-09, -1.0, 5.91e-08, -6.525e-09, -1.0, 0.8267, 0.5627, 0.0, 0.8267, 0.5625, -0.01211, 0.8267, 0.01211, 0.5625, 0.828, 0.5608, -0.006506, -5.383e-09, -5.682e-08, -1.0, -5.383e-09, -5.682e-08, -1.0, -5.383e-09, -5.682e-08, -1.0, -5.383e-09, -5.682e-08, -1.0, -5.383e-09, -5.682e-08, -1.0, -5.383e-09, -5.682e-08, -1.0, 0.006092, -0.02154, -0.9997, -5.383e-09, -5.682e-08, -1.0, 1.551e-07, -8.621e-09, -1.0, 1.551e-07, -8.621e-09, -1.0, 1.551e-07, -8.621e-09, -1.0, -0.1551, 0.0009307, -0.9879, -0.143, -0.0002639, -0.9897, -0.1592, 0.0005705, -0.9872, 0.0, 0.0, -1.0, 0.1341, -0.07795, -0.9879, -0.07795, -0.1341, -0.9879, 0.0, 0.0, -1.0, 0.0, 0.0, -1.0, 0.1341, -0.07795, -0.9879, 0.0, 0.0, -1.0, 0.0, 0.0, -1.0, 1.0, -3.515e-06, -1.49e-06, 1.0, -3.515e-06, -1.49e-06, 1.0, -3.515e-06, -1.49e-06, 1.0, -3.515e-06, -1.49e-06, 1.0, -3.515e-06, -1.49e-06, 1.0, -3.515e-06, -1.49e-06, 1.0, -2.291e-05, -4.47e-06, 1.0, -2.291e-05, -4.47e-06, 1.0, -2.291e-05, -4.47e-06, 1.0, -2.291e-05, -4.47e-06, 4.882e-05, 1.0, -3.94e-05, 4.882e-05, 1.0, -3.94e-05, 4.882e-05, 1.0, -3.94e-05, 4.882e-05, 1.0, -3.94e-05, 4.882e-05, 1.0, -3.94e-05, 0.0, 3.04e-07, -1.0, 0.0, 3.04e-07, -1.0, 0.0, 3.04e-07, -1.0, 0.0, 3.04e-07, -1.0, 0.0, 3.04e-07, -1.0, 0.0, 3.04e-07, -1.0, -8.479e-08, -9.362e-09, -1.0, -8.479e-08, -9.362e-09, -1.0, -8.479e-08, -9.362e-09, -1.0, -8.479e-08, -9.362e-09, -1.0, 1.0, 0.0, 0.0, 1.0, 0.0, 0.0, 1.0, 0.0, 0.0, 1.0, 0.0, 0.0, 0.0, 0.0, -1.0, 0.0, 0.0, -1.0, 0.0, 0.0, -1.0, 0.0, 0.0, -1.0, -1.0, -0.001079, 0.0, -1.0, -0.001079, 0.0, -1.0, -0.001079, 0.0, -1.0, 0.0004794, 3.379e-11, -1.0, -2.804e-08, -0.0004794, -1.0, -0.0004794, 8.402e-08, -1.0, -0.001079, 1.02e-09, -1.0, -0.001079, 1.02e-09, -1.0, -0.001079, 1.02e-09, 3.931e-08, 1.0, 2.926e-07, 3.931e-08, 1.0, 2.926e-07, 3.931e-08, 1.0, 2.926e-07, 0.0, 1.0, 0.0, 0.0, 1.0, 0.0, 0.0, 1.0, 0.0, 0.0, 1.0, 0.0, -0.1341, 0.9879, 0.07795, 0.07765, 0.9879, 0.1343, 0.0, 1.0, 8.249e-07, 0.0, 1.0, 8.249e-07, 0.0, 1.0, 8.249e-07, 0.0, 1.0, 0.0, 0.07795, 0.9879, 0.1341, 0.0, 1.0, 0.0, 1.0, -0.000608, 2.76e-05, 1.0, -0.000608, 2.76e-05, 1.0, -0.000608, 2.76e-05, 0.988, 0.1337, 0.0777, 1.0, 0.00374, 0.0, 1.0, 0.00374, 0.0, 1.0, 0.00374, 0.0, 0.0, 1.0, 0.0, 0.0, 1.0, 0.0, 0.0, 1.0, 0.0, -9.001e-09, 1.0, 0.0, -9.001e-09, 1.0, 0.0, -9.001e-09, 1.0, 0.0, 1.0, 0.004427, 0.0005911, 1.0, 0.004427, 0.0005911, 1.0, 0.004427, 0.0005911, -1.0, -1.122e-07, -4.36e-14, -1.0, -1.122e-07, -4.36e-14, -1.0, -1.122e-07, -4.36e-14, -1.0, -1.122e-07, -4.36e-14, -1.0, 0.0, 0.0, -1.0, 0.0, 0.0, -1.0, 0.0, 0.0, -1.0, -2.747e-07, 0.0, -1.0, -2.747e-07, 0.0, -1.0, -2.747e-07, 0.0, -1.0, 5.701e-07, 0.0, -1.0, 5.701e-07, 0.0, -1.0, 5.701e-07, 0.0, -1.0, 0.0, 0.0, -1.0, 0.0, 0.0, -1.0, 0.0, 0.0, -1.0, 4.157e-07, -1.239e-14, -1.0, 4.157e-07, -1.239e-14, -1.0, 4.157e-07, -1.239e-14, -1.0, 0.0, 0.0, -1.0, 0.0, 0.0, -1.0, 0.0, 0.0, 0.0, 1.0, 0.0, 0.0, 1.0, 0.0, 0.0, 1.0, 0.0, 1.0, 0.004005, 0.0, 1.0, 0.004005, 0.0, 1.0, 0.004005, 0.0, 1.0, 0.004005, 0.0, 1.0, 0.004005, 0.0, 1.0, 0.004005, 0.0, 1.0, 0.001478, 0.0, 1.0, 0.001478, 0.0, 1.0, 0.001478, 0.0, 1.0, 0.001478, 2.948e-10, 1.0, 0.001478, 2.948e-10, 1.0, 0.001478, 2.948e-10, 1.0, 0.001478, 0.0, 1.0, 0.001478, 0.0, 1.0, 0.001478, 0.0, 1.0, -4.55e-06, -5.96e-06, 1.0, -4.55e-06, -5.96e-06, 1.0, -4.55e-06, -5.96e-06, 1.0, 0.0, -0.0001096, 1.0, 0.0, -0.0001096, 1.0, 0.0, -0.0001096, 1.0, -2.218e-05, 4.993e-06, 1.0, -2.218e-05, 4.993e-06, 1.0, -2.218e-05, 4.993e-06, -1.0, 4.325e-08, 0.0, -1.0, 4.325e-08, 0.0, -1.0, 4.325e-08, 0.0, -1.0, 0.0, 0.0, -1.0, 0.0, 0.0, -1.0, 0.0, 0.0, -1.0, 0.0006772, -0.0002955, -1.0, 0.0006772, -0.0002955, -1.0, 0.0006772, -0.000295, -1.0, 0.0, -0.0008042, -1.0, 0.0, -0.0008042, -1.0, 0.0004058, -0.0003965, 0.0, -1.0, 0.0, -0.01941, -0.9998, -2.997e-06, 0.0, -1.0, 0.0, -0.01941, -0.9998, -1.626e-06, 7.002e-06, -1.0, -0.001103, 0.0, -1.0, 0.0, 0.0, -1.0, 0.0, 0.0, -1.0, 0.0, 0.0, -1.0, 0.0, 0.0, -1.0, 0.0, 0.0, -1.0, 0.0, 0.0, -1.0, 0.0, 0.0, -1.0, 0.0, 0.0, -1.0, 0.0, 0.0, -1.0, 0.0, 0.0, -1.0, -0.0008232, 0.0, -1.0, -0.0008232, 0.0, -1.0, -0.0008232, 0.0, -1.0, 0.0001812, 0.0, -1.0, 0.0001812, 0.0, -1.0, 0.0001812, 1.0, 1.727e-07, 6.862e-15, 1.0, 1.727e-07, 6.862e-15, 1.0, 1.727e-07, 6.862e-15, 1.0, 0.0, -3.67e-14, 1.0, 0.0, -3.67e-14, 1.0, 0.0, -3.67e-14, 1.0, 5.3e-08, 0.0, 1.0, 5.3e-08, 0.0, 1.0, 5.3e-08, 0.0, 1.0, -4.488e-08, 1.774e-08, 1.0, -4.488e-08, 1.774e-08, 1.0, -4.488e-08, 1.774e-08, 0.0, -1.0, 0.0, 0.0, -1.0, 0.0, 0.0, -1.0, 0.0, 0.0, -1.0, 0.0, 0.0, -1.0, 0.0, 0.0, -1.0, 0.0, -8.696e-07, -1.0, 0.0, -8.696e-07, -1.0, 0.0, -8.696e-07, -1.0, 0.0, -7.118e-07, -1.0, 5.176e-07, -7.118e-07, -1.0, 5.176e-07, -7.118e-07, -1.0, 5.176e-07, -0.001771, 1.0, 0.0, -0.001771, 1.0, 0.0, -0.001771, 1.0, 0.0, -0.00177, 1.0, 8.93e-06, -0.00177, 1.0, 8.93e-06, -0.00177, 1.0, 8.93e-06, -0.003486, 1.0, -0.000217, 0.007812, 1.0, -0.0003636, 0.007812, 1.0, -0.0003641, 0.007713, 1.0, -0.0003541, 0.007713, 1.0, -0.0003541, 0.004533, 1.0, -0.0002411, 1.0, -1.214e-07, -1.419e-07, 1.0, -1.214e-07, -1.419e-07, 1.0, -1.214e-07, -1.419e-07, 1.0, -1.288e-07, 1.229e-12, 1.0, -1.288e-07, 1.229e-12, 1.0, -1.288e-07, 1.229e-12, 1.0, -9.729e-08, 2.32e-13, 1.0, -9.729e-08, 2.32e-13, 1.0, -9.729e-08, 2.32e-13, 1.0, 3.587e-07, 0.0, 1.0, 6.563e-07, 0.002349, 1.0, 3.587e-07, 0.0, 1.0, 3.794e-07, 0.002397, 1.0, 4.203e-07, -0.002397, 1.0, 2.535e-07, 0.0, 1.0, 2.708e-07, 0.0, 1.0, 4.453e-07, 0.002349, 1.0, 2.708e-07, 0.0, 4.52e-08, -1.0, 0.0, 4.52e-08, -1.0, 0.0, 4.52e-08, -1.0, 0.0, 0.0, -1.0, 0.0, 0.0, -1.0, 0.0, 0.0, -1.0, 0.0, 0.0, -1.0, 6.102e-07, 0.0, -1.0, 6.102e-07, 0.0, -1.0, 6.102e-07, -1.325e-07, -1.0, -1.949e-07, -1.325e-07, -1.0, -1.949e-07, -1.325e-07, -1.0, -1.949e-07, 2.138e-08, -1.0, 0.0, 2.138e-08, -1.0, 0.0, 2.138e-08, -1.0, 0.0, 0.0, -1.0, 0.0, 0.0, -1.0, 0.0, 0.0, -1.0, 0.0, 0.0317, -0.9897, -0.1394, 0.0, -1.0, 5.807e-07, 0.0, -1.0, 5.807e-07, 0.0, -1.0, 0.0, 0.0, -1.0, 0.0, 0.0, -1.0, 0.0, 0.03169, -0.9897, -0.1394, 9.357e-08, -1.0, 0.0, 9.357e-08, -1.0, 0.0, -1.0, -0.000161, 0.0, -0.9873, 0.1591, -0.0006107, -0.9897, -0.1396, 0.03167, -0.9897, -0.1396, 0.03166, -1.0, -0.0001527, -5.52e-05, -1.0, -0.0001527, -5.52e-05, -1.0, -0.000135, 0.0, -1.0, -0.000135, 0.0, -1.0, -0.000135, 0.0, -1.0, 1.001e-05, 0.0, -1.0, 1.001e-05, 0.0, -1.0, 1.001e-05, 0.0, -1.0, 9.639e-06, 0.0, -1.0, 9.639e-06, 0.0, -1.0, 9.639e-06, 0.0, -1.0, 9.612e-06, 0.0, -1.0, 9.612e-06, 0.0, -1.0, 9.612e-06, 0.0, -1.0, 9.45e-06, 0.0, -1.0, 9.45e-06, 0.0, -1.0, 9.45e-06, 0.0, -1.0, 9.732e-06, 0.0, -1.0, 9.732e-06, 0.0, -1.0, 9.732e-06, 0.0, -0.9997, 0.02036, -0.009299, -0.9898, -0.1418, 0.01028, -0.9768, -0.1855, 0.1071, -1.0, 0.0, 0.0, -1.0, 0.0, 0.0, -1.0, 0.0, 0.0, -0.9997, 0.02036, -0.009298, -0.9768, -0.1855, 0.1071, -1.0, -3.43e-07, 0.0, -1.0, -0.001079, -1.907e-10, -1.0, -0.001079, -1.907e-10, -1.0, -0.001079, -1.907e-10])] * 3)])

# ---- objects
ob_walls = bpy.data.objects.new('Walls', me_scene)

# ---- transforms, parenting, visibility, modifiers, constraints
ob_walls.location = (0.0, 0.0, 0.0)
ob_walls.color = (0.8, 0.8, 0.8, 1.0)

# ---- collection membership
col_collection.objects.link(ob_walls)

# ---- scene / render settings (as saved in the file)
scene.frame_start = 1; scene.frame_end = 250; scene.frame_set(1)
scene.render.engine = 'BLENDER_EEVEE_NEXT'
scene.render.fps = 25
bpy.context.view_layer.update()

# ---- added for rendering (the .blend has no active camera and no usable light): camera, sun
cam_auto = bpy.data.cameras.new('AutoCamera')
cam_auto.lens = 50.0
cam_auto.sensor_width = 36.0
cam_auto.clip_end = 1000.0
ob_auto_camera = bpy.data.objects.new('AutoCamera', cam_auto)
scene.collection.objects.link(ob_auto_camera)
ob_auto_camera.location = (17.7904, -17.2395, 15.6428)
ob_auto_camera.rotation_euler = (1.09748, -7.21219e-08, 0.694738)
scene.camera = ob_auto_camera
light_auto_sun = bpy.data.lights.new('AutoSun', 'SUN')
light_auto_sun.energy = 3.0
light_auto_sun.angle = 0.0523599
ob_auto_sun = bpy.data.objects.new('AutoSun', light_auto_sun)
scene.collection.objects.link(ob_auto_sun)
ob_auto_sun.rotation_euler = (0.872665, 0.174533, 0.523599)
bpy.context.view_layer.update()
